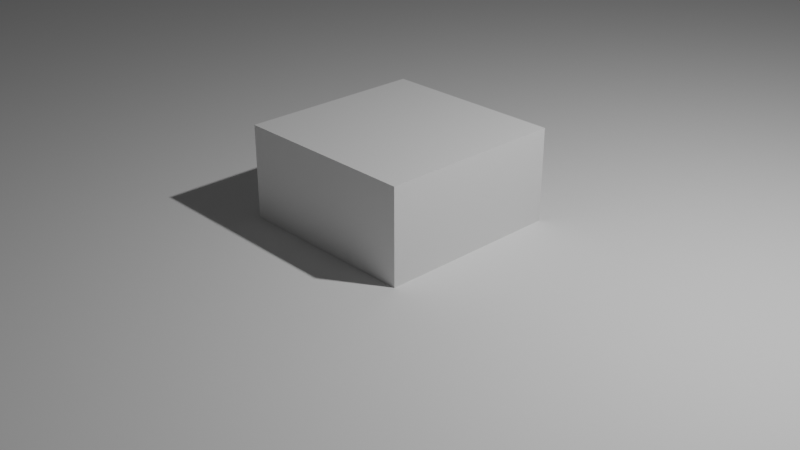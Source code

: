 # Source: moonlander_wedge.blend  (saved by Blender 2.90.8; exported with 4.5.12 LTS)
import bpy
from mathutils import Matrix  # noqa: F401  (used for matrix-valued properties, if any)

bpy.ops.wm.read_factory_settings(use_empty=True)
scene = bpy.context.scene
scene.name = 'Scene'

# ---- collections
col_collection = bpy.data.collections.new('Collection'); scene.collection.children.link(col_collection)

# ---- materials (node trees are filled in below, after node groups)
mat_material = bpy.data.materials.new('Material')
mat_material.alpha_threshold = 0.0
mat_material.use_transparent_shadow = False
mat_material.line_color = (0.0, 0.0, 0.0, 1.0)

# ---- material node trees
mat_material.use_nodes = True; mat_material.node_tree.nodes.clear()
_N = mat_material.node_tree.nodes; _L = mat_material.node_tree.links
n0 = _N.new('ShaderNodeOutputMaterial'); n0.name = 'Material Output'; n0.location = (300, 300)
n1 = _N.new('ShaderNodeBsdfPrincipled'); n1.name = 'Principled BSDF'; n1.location = (10, 300)
n1.distribution = 'GGX'
n1.subsurface_method = 'BURLEY'
n1.inputs[2].default_value = 0.4
n1.inputs[3].default_value = 1.45
n1.inputs[27].default_value = (0.0, 0.0, 0.0, 1.0)
n1.inputs[28].default_value = 1.0
_L.new(n1.outputs[0], n0.inputs[0])
n0.is_active_output = True

# ---- world
world_world = bpy.data.worlds.new('World'); scene.world = world_world
world_world.use_nodes = True; world_world.node_tree.nodes.clear()
_N = world_world.node_tree.nodes; _L = world_world.node_tree.links
n0 = _N.new('ShaderNodeOutputWorld'); n0.name = 'World Output'; n0.location = (300, 300)
n1 = _N.new('ShaderNodeBackground'); n1.name = 'Background'; n1.location = (10, 300)
n1.inputs[0].default_value = (0.05088, 0.05088, 0.05088, 1.0)
_L.new(n1.outputs[0], n0.inputs[0])
n0.is_active_output = True
world_world.color = (0.05088, 0.05088, 0.05088)
world_world.use_sun_shadow = False
world_world.sun_shadow_jitter_overblur = 0.0

# ---- cameras
cam_camera = bpy.data.cameras.new('Camera')
cam_camera.clip_end = 100.0
cam_camera.ortho_scale = 7.314

# ---- lights
light_light = bpy.data.lights.new('Light', 'POINT')
light_light.transmission_factor = 0.0
light_light.energy = 1000.0
light_light.shadow_soft_size = 0.1
light_light.shadow_maximum_resolution = 0.006
light_light.use_absolute_resolution = True

# ---- meshes
me_cube = bpy.data.meshes.new('Cube')
me_cube.from_pydata([(1.0, 1.0, 1.0), (1.0, 1.0, -1.0), (1.0, -1.0, 1.0), (1.0, -1.0, -1.0), (-1.0, 1.0, 1.0), (-1.0, 1.0, -1.0), (-1.0, -1.0, 1.0), (-1.0, -1.0, -1.0)], [], [(0, 4, 6, 2), (3, 2, 6, 7), (7, 6, 4, 5), (5, 1, 3, 7), (1, 0, 2, 3), (5, 4, 0, 1)])
_uv = me_cube.uv_layers.new(name='UVMap')
_uv.uv.foreach_set('vector', [0.625, 0.5, 0.875, 0.5, 0.875, 0.75, 0.625, 0.75, 0.375, 0.75, 0.625, 0.75, 0.625, 1.0, 0.375, 1.0, 0.375, 0.0, 0.625, 0.0, 0.625, 0.25, 0.375, 0.25, 0.125, 0.5, 0.375, 0.5, 0.375, 0.75, 0.125, 0.75, 0.375, 0.5, 0.625, 0.5, 0.625, 0.75, 0.375, 0.75, 0.375, 0.25, 0.625, 0.25, 0.625, 0.5, 0.375, 0.5])
me_cube.materials.append(mat_material)
me_cube.use_remesh_preserve_volume = False
me_cube.use_remesh_preserve_attributes = False
me_cube.use_mirror_vertex_groups = False
me_cube.update()
me_moonlander_bracket_left_high = bpy.data.meshes.new('Moonlander-Bracket-Left-High')
me_moonlander_bracket_left_high.from_pydata([(-49.1, -17.5, 17.31), (-52.27, -17.5, 57.07), (-58.95, -17.5, 19.05), (-43.04, 17.5, 51.79), (49.39, 17.5, 0.0), (-49.1, 17.5, 17.31), (49.39, -17.5, 0.0), (-52.01, -12.5, 0.7686), (-49.1, -12.5, 17.31), (43.92, -12.5, 0.9619), (-47.64, -12.5, 1.907e-06), (-6.358, 10.47, 31.23), (-21.39, 8.581, 39.65), (-6.558, 10.22, 31.35), (-6.749, 9.5, 31.45), (-6.728, 9.754, 31.44), (-6.098, -10.56, 31.09), (-6.558, 8.778, 31.35), (-6.245, 8.419, 31.17), (-5.394, 8.225, 30.69), (-5.181, 8.299, 30.57), (-4.813, 8.581, 30.37), (-4.481, 9.5, 30.18), (-6.245, 10.58, 31.17), (-21.08, 9.246, 39.48), (-5.615, 10.8, 30.82), (-21.08, 9.754, 39.48), (-21.25, 10.22, 39.58), (-21.56, 10.58, 39.75), (-4.985, 10.58, 30.46), (-22.63, 8.299, 40.35), (-22.99, 8.581, 40.55), (-43.38, 12.5, 49.87), (-49.1, 12.5, 17.31), (43.92, 12.5, 0.9619), (-43.38, -12.5, 49.87), (-24.2, -9.647, 39.13), (-24.14, -9.891, 39.09), (-23.31, -8.118, 38.63), (-23.52, -8.192, 38.75), (-24.22, -9.393, 39.14), (-24.2, -9.139, 39.13), (-23.72, -8.312, 38.86), (-23.89, -8.474, 38.95), (-24.14, -8.896, 39.09), (-24.03, -8.671, 39.03), (-23.09, -8.093, 38.5), (-24.14, 9.997, 39.09), (-24.2, 9.754, 39.13), (-24.22, 9.5, 39.14), (-22.87, -8.118, 38.38), (-23.31, 8.225, 38.63), (-23.09, 8.2, 38.5), (-23.52, 8.299, 38.75), (-24.2, 9.246, 39.13), (-23.72, 8.419, 38.86), (-23.89, 8.581, 38.95), (-24.14, 9.003, 39.09), (-24.03, 8.778, 39.03), (-21.98, 9.246, 37.88), (-21.95, 9.5, 37.87), (-7.571, 9.958, 29.81), (-7.621, 9.767, 29.84), (-21.95, -9.393, 37.87), (-21.98, -9.139, 37.88), (-7.625, -9.647, 29.84), (-22.04, -8.896, 37.92), (-7.646, -9.393, 29.85), (-22.15, -8.671, 37.97), (-7.625, -9.139, 29.84), (-22.29, -8.474, 38.05), (-7.56, -8.896, 29.8), (-22.46, -8.312, 38.15), (-7.455, -8.671, 29.74), (-22.65, -8.192, 38.26), (-7.314, -8.474, 29.67), (-22.87, 8.225, 38.38), (-22.65, 8.299, 38.26), (-7.142, -8.312, 29.57), (-6.946, -8.192, 29.46), (-22.46, 8.419, 38.15), (-22.29, 8.581, 38.05), (-6.734, -8.118, 29.34), (-6.512, -8.093, 29.22), (-22.15, 8.778, 37.97), (-22.04, 9.003, 37.92), (-7.646, 9.5, 29.85), (-6.291, -8.118, 29.09), (-6.078, -8.192, 28.97), (-7.625, 9.246, 29.84), (-7.56, 9.003, 29.8), (-5.882, -8.312, 28.86), (-5.71, -8.474, 28.77), (-7.455, 8.778, 29.74), (-7.314, 8.581, 29.67), (-7.142, 8.419, 29.57), (-5.569, -8.671, 28.69), (-6.946, 8.299, 29.46), (-5.465, -8.896, 28.63), (-6.734, 8.225, 29.34), (-5.4, -9.139, 28.59), (-6.512, 8.2, 29.22), (-5.378, -9.393, 28.58), (-6.291, 8.225, 29.09), (-6.078, 8.299, 28.97), (-5.882, 8.419, 28.86), (-5.71, 8.581, 28.77), (-5.569, 8.778, 28.69), (-5.465, 9.003, 28.63), (-5.4, 9.246, 28.59), (-5.378, 9.5, 28.58), (-7.56, -9.891, 29.8), (-21.98, -9.647, 37.88), (-7.455, -10.12, 29.74), (-22.04, -9.891, 37.92), (-7.314, -10.31, 29.67), (-22.15, -10.12, 37.97), (-7.142, -10.47, 29.57), (-22.29, -10.31, 38.05), (-6.946, -10.59, 29.46), (-22.46, -10.47, 38.15), (-6.734, -10.67, 29.34), (-22.65, -10.59, 38.26), (-6.512, -10.69, 29.22), (-22.87, -10.67, 38.38), (-23.09, -10.69, 38.5), (-21.98, 9.754, 37.88), (-7.455, 10.22, 29.74), (-22.04, 9.997, 37.92), (-7.314, 10.42, 29.67), (-22.15, 10.22, 37.97), (-7.142, 10.58, 29.57), (-22.29, 10.42, 38.05), (-6.946, 10.7, 29.46), (-22.46, 10.58, 38.15), (-6.734, 10.78, 29.34), (-22.65, 10.7, 38.26), (-6.512, 10.8, 29.22), (-22.87, 10.78, 38.38), (-23.09, 10.8, 38.5), (-24.03, -10.12, 39.03), (-24.03, 10.22, 39.03), (-23.89, 10.42, 38.95), (-23.89, -10.31, 38.95), (-23.72, -10.47, 38.86), (-23.72, 10.58, 38.86), (-23.52, 10.7, 38.75), (-23.52, -10.59, 38.75), (-23.31, -10.67, 38.63), (-23.31, 10.78, 38.63), (-6.291, -10.67, 29.09), (-6.291, 10.78, 29.09), (-6.078, 10.7, 28.97), (-6.078, -10.59, 28.97), (-5.882, -10.47, 28.86), (-5.882, 10.58, 28.86), (-5.71, -10.31, 28.77), (-5.569, -10.12, 28.69), (-5.71, 10.42, 28.77), (-5.569, 10.22, 28.69), (-5.465, -9.891, 28.63), (-5.4, -9.647, 28.59), (-5.465, 9.997, 28.63), (-5.4, 9.754, 28.59), (-58.95, -12.5, 19.05), (-52.27, 17.5, 57.07), (-58.95, 12.5, 19.05), (-53.23, 12.5, 51.6), (-53.23, -12.5, 51.6), (-52.01, 17.5, 0.7686), (-61.86, 17.5, 2.5), (-47.64, 12.5, 1.907e-06), (-52.01, 12.5, 0.7686), (-52.01, -17.5, 0.7686), (-47.64, -17.5, 1.907e-06), (-47.64, 17.5, 1.907e-06), (-61.86, -17.5, 2.5), (-61.86, -12.5, 2.5), (-14.63, 17.5, 11.25), (-10.69, 17.5, 33.66), (-10.69, 62.5, 33.66), (-1.447, 62.5, 28.49), (-2.044, 150.5, 25.09), (-1.447, 17.5, 28.49), (-4.781, 17.5, 9.523), (-6.455, 17.5, -9.537e-07), (-16.61, 17.5, 0.03775), (-14.2, 87.37, 13.72), (-4.348, 87.37, 11.98), (-16.17, 53.31, 2.5), (-6.32, 53.31, 0.7686), (-6.455, 42.39, -9.537e-07), (-43.04, 42.5, 51.79), (-58.52, 52.5, 21.51), (-52.27, 32.5, 57.07), (-48.67, 52.5, 19.78), (-43.65, 42.5, 48.35), (-43.65, 17.5, 48.35), (-58.95, 17.5, 19.05), (-62.3, 17.5, -1.907e-06), (-62.3, 52.5, -1.907e-06), (-61.03, 17.5, 0.0), (-52.14, 17.5, 0.0), (-52.14, 52.5, 0.0), (-51.79, 12.5, -9.313e-07), (-51.79, 42.5, -9.313e-07), (49.39, 42.5, -9.313e-07), (49.39, -30.0, -9.313e-07), (-51.79, -30.0, -9.313e-07), (-51.79, -12.5, -9.313e-07), (45.63, -12.5, -9.313e-07), (45.63, 12.5, -9.313e-07), (44.93, 42.5, 2.5), (49.39, 52.5, -9.313e-07), (44.93, 52.5, 2.5), (-61.86, 42.5, 2.5), (-62.3, 42.5, -9.313e-07), (41.17, -12.5, 2.5), (-61.86, -30.0, 2.5), (41.17, 12.5, 2.5), (44.93, -30.0, 2.5), (-43.04, -12.5, 51.79), (-43.04, 12.5, 51.79), (-53.23, 12.5, 51.8), (-53.23, -12.5, 51.8), (-40.58, 52.5, 2.5), (-50.61, 52.5, 2.5), (-50.61, 42.5, 2.5), (-40.58, 42.5, 2.5), (-40.58, 52.5, -9.313e-07), (-40.58, 42.5, -9.313e-07), (-15.58, 52.5, -9.313e-07), (-50.61, 52.5, -9.313e-07), (-50.61, 42.5, -9.313e-07), (-62.3, -29.9, -9.313e-07), (-61.86, 52.5, 2.5), (-61.84, 12.5, 2.5), (-25.61, -10.12, 36.22), (-25.47, -10.31, 36.14), (-31.64, -17.5, 39.6), (-31.64, 17.5, 39.6), (-24.89, -8.118, 35.81), (-25.1, -8.192, 35.93), (-25.3, -8.312, 36.04), (-25.71, -9.891, 36.27), (-25.78, -9.647, 36.31), (-25.47, -8.474, 36.14), (-25.61, -8.671, 36.22), (-25.8, -9.393, 36.32), (-25.71, -8.896, 36.27), (-25.78, -9.139, 36.31), (-1.111, 17.5, 22.49), (-7.288, 10.42, 25.95), (-7.46, 10.58, 26.05), (-7.656, 10.7, 26.16), (-25.41, 10.47, 36.11), (-25.47, 10.42, 36.14), (-25.3, 10.58, 36.04), (-7.869, 10.78, 26.28), (-8.09, 10.8, 26.4), (-25.23, 10.62, 36.0), (-25.1, 10.7, 35.93), (-8.311, 10.78, 26.52), (-25.03, 10.72, 35.89), (-24.89, 10.78, 35.81), (-8.524, 10.7, 26.64), (-8.72, 10.58, 26.75), (-24.82, 10.78, 35.77), (-24.44, 10.78, 35.56), (-24.6, 10.79, 35.65), (-24.67, 10.8, 35.69), (-8.892, 10.42, 26.85), (-9.033, 10.22, 26.93), (-24.23, 10.7, 35.44), (-24.38, 10.75, 35.52), (-24.04, 10.58, 35.33), (-24.17, 10.66, 35.41), (-23.86, 10.42, 35.24), (-23.98, 10.53, 35.3), (-9.138, 9.997, 26.99), (-9.202, 9.754, 27.02), (-9.224, 9.5, 27.04), (-23.62, 9.003, 35.1), (-23.55, 9.246, 35.06), (-23.53, 9.5, 35.05), (-23.72, 10.22, 35.16), (-23.55, 9.754, 35.06), (-23.62, 9.997, 35.1), (-7.147, 10.22, 25.87), (-1.111, -17.5, 22.49), (-7.288, -10.31, 25.95), (-7.147, -10.12, 25.87), (-7.042, -9.891, 25.81), (-7.042, 9.997, 25.81), (-6.978, 9.754, 25.78), (-6.978, -9.647, 25.78), (-6.956, -9.393, 25.76), (-6.956, 9.5, 25.76), (-6.978, -9.139, 25.78), (-7.042, -8.896, 25.81), (-6.978, 9.246, 25.78), (-7.042, 9.003, 25.81), (-7.147, -8.671, 25.87), (-7.147, 8.778, 25.87), (-7.288, -8.474, 25.95), (-7.288, 8.581, 25.95), (-7.46, -8.312, 26.05), (-7.46, 8.419, 26.05), (-7.656, -8.192, 26.16), (-7.656, 8.299, 26.16), (-7.869, -8.118, 26.28), (-8.09, -8.093, 26.4), (-8.311, 8.225, 26.52), (-7.869, 8.225, 26.28), (-8.09, 8.2, 26.4), (-7.46, -10.47, 26.05), (-25.3, -10.47, 36.04), (-25.1, -10.59, 35.93), (-7.656, -10.59, 26.16), (-7.869, -10.67, 26.28), (-24.89, -10.67, 35.81), (-24.67, -10.69, 35.69), (-8.09, -10.69, 26.4), (-24.44, -10.67, 35.56), (-24.23, -10.59, 35.44), (-8.311, -10.67, 26.52), (-8.524, -10.59, 26.64), (-24.04, -10.47, 35.33), (-8.72, -10.47, 26.75), (-23.86, -10.31, 35.24), (-8.892, -10.31, 26.85), (-23.72, -10.12, 35.16), (-9.033, -10.12, 26.93), (-23.62, -9.891, 35.1), (-9.138, -9.891, 26.99), (-23.55, -9.647, 35.06), (-9.202, -9.647, 27.02), (-23.53, -9.393, 35.05), (-9.224, -9.393, 27.04), (-23.55, -9.139, 35.06), (-9.202, -9.139, 27.02), (-23.62, -8.896, 35.1), (-9.138, -8.896, 26.99), (-23.72, -8.671, 35.16), (-9.033, -8.671, 26.93), (-23.86, -8.474, 35.24), (-8.892, -8.474, 26.85), (-24.04, -8.312, 35.33), (-24.23, -8.192, 35.44), (-24.67, 8.2, 35.69), (-8.72, -8.312, 26.75), (-24.44, 8.225, 35.56), (-24.23, 8.299, 35.44), (-8.524, -8.192, 26.64), (-8.311, -8.118, 26.52), (-24.04, 8.419, 35.33), (-23.86, 8.581, 35.24), (-8.524, 8.299, 26.64), (-23.72, 8.778, 35.16), (-9.202, 9.246, 27.02), (-8.72, 8.419, 26.75), (-9.138, 9.003, 26.99), (-9.033, 8.778, 26.93), (-8.892, 8.581, 26.85), (-24.67, -8.093, 35.69), (-25.56, 10.29, 36.19), (-25.61, 10.22, 36.22), (-25.68, 10.07, 36.26), (-25.71, 9.997, 36.27), (-24.44, -8.118, 35.56), (-24.89, 8.225, 35.81), (-25.76, 9.831, 36.3), (-25.1, 8.299, 35.93), (-25.3, 8.419, 36.04), (-25.78, 9.754, 36.31), (-25.79, 9.581, 36.32), (-25.47, 8.581, 36.14), (-25.51, 8.644, 36.16), (-25.8, 9.5, 36.32), (-25.78, 9.327, 36.31), (-25.61, 8.778, 36.22), (-25.71, 9.003, 36.27), (-25.64, 8.849, 36.23), (-25.78, 9.246, 36.31), (-25.73, 9.08, 36.29), (-22.85, -10.47, 40.4), (-23.02, -10.31, 40.5), (-29.2, -17.5, 43.96), (1.333, -17.5, 26.85), (-4.844, -10.31, 30.31), (-5.016, -10.47, 30.41), (-5.212, -10.59, 30.52), (-22.66, -10.59, 40.29), (-22.44, -10.67, 40.17), (-5.425, -10.67, 30.64), (-5.646, -10.69, 30.76), (-22.22, -10.69, 40.05), (-5.867, -10.67, 30.89), (-6.08, -10.59, 31.01), (-22.0, -10.67, 39.92), (-21.79, -10.59, 39.81), (-6.276, -10.47, 31.12), (-21.59, -10.47, 39.7), (-6.448, -10.31, 31.21), (-21.42, -10.31, 39.6), (-6.589, -10.12, 31.29), (-21.28, -10.12, 39.52), (-6.694, -9.891, 31.35), (-21.17, -9.891, 39.46), (-6.758, -9.647, 31.39), (-21.11, -9.647, 39.43), (-6.78, -9.393, 31.4), (-21.09, -9.393, 39.41), (-6.758, -9.139, 31.39), (-21.11, -9.139, 39.43), (-6.694, -8.896, 31.35), (-21.17, -8.896, 39.46), (-6.589, -8.671, 31.29), (-21.28, -8.671, 39.52), (-6.448, -8.474, 31.21), (-21.42, -8.474, 39.6), (-6.276, -8.312, 31.12), (-21.79, -8.192, 39.81), (-21.59, -8.312, 39.7), (-6.08, -8.192, 31.01), (-22.18, 8.205, 40.03), (-22.0, 8.225, 39.92), (-5.867, -8.118, 30.89), (-5.646, -8.093, 30.76), (-5.867, 8.225, 30.89), (-6.08, 8.299, 31.01), (-6.448, 8.581, 31.21), (-21.79, 8.299, 39.81), (-21.56, 8.448, 39.68), (-6.694, 9.003, 31.35), (-6.758, 9.246, 31.39), (-21.17, 9.003, 39.46), (-21.28, 8.778, 39.52), (1.333, 17.5, 26.85), (-4.844, 10.42, 30.31), (-4.703, 10.22, 30.23), (-4.598, 9.997, 30.17), (-4.703, -10.12, 30.23), (-4.598, -9.891, 30.17), (-4.534, 9.754, 30.14), (-4.534, -9.647, 30.14), (-4.512, -9.393, 30.13), (-4.534, 9.246, 30.14), (-4.534, -9.139, 30.14), (-4.598, -8.896, 30.17), (-4.598, 9.003, 30.17), (-4.703, 8.778, 30.23), (-4.703, -8.671, 30.23), (-4.844, -8.474, 30.31), (-5.016, 8.419, 30.41), (-5.016, -8.312, 30.41), (-5.212, -8.192, 30.52), (-5.425, -8.118, 30.64), (-5.646, 8.2, 30.76), (-29.2, 17.5, 43.96), (-22.88, 10.55, 40.42), (-22.69, 10.68, 40.31), (-5.212, 10.7, 30.52), (-5.425, 10.78, 30.64), (-22.48, 10.76, 40.19), (-22.26, 10.8, 40.07), (-5.867, 10.78, 30.89), (-6.08, 10.7, 31.01), (-22.0, 10.78, 39.92), (-6.448, 10.42, 31.21), (-21.83, 10.71, 39.83), (-6.694, 9.997, 31.35), (-21.42, 10.42, 39.6), (-21.09, 9.5, 39.41), (-21.17, 9.997, 39.46), (-23.05, 10.38, 40.51), (-22.44, -8.118, 40.17), (-22.22, -8.093, 40.05), (-22.0, -8.118, 39.92), (-23.18, 10.18, 40.59), (-22.44, 8.225, 40.17), (-23.28, 9.953, 40.64), (-22.82, 8.397, 40.38), (-23.14, 8.742, 40.56), (-23.33, 9.754, 40.67), (-23.33, 9.246, 40.67), (-23.35, 9.454, 40.68), (-23.25, 8.962, 40.63), (-22.66, -8.192, 40.29), (-23.16, -10.12, 40.58), (-23.27, -9.891, 40.64), (-22.85, -8.312, 40.4), (-23.02, -8.474, 40.5), (-23.33, -9.647, 40.67), (-23.36, -9.393, 40.68), (-23.16, -8.671, 40.58), (-23.27, -8.896, 40.64), (-23.33, -9.139, 40.67), (-22.21, 10.29, 37.97), (-22.1, 10.08, 37.9), (-22.02, 9.842, 37.86), (-21.98, 9.592, 37.84), (-21.99, 9.338, 37.84), (-22.04, 9.091, 37.87), (-22.13, 8.859, 37.92), (-22.25, 8.652, 37.99), (-22.41, 8.478, 38.08), (-22.6, 8.342, 38.19), (-22.81, 8.252, 38.3), (-23.03, 8.209, 38.43), (-23.25, 8.216, 38.55), (-23.46, 8.272, 38.67), (-23.67, 8.376, 38.78), (-23.85, 8.522, 38.88), (-61.86, -29.9, 2.5), (-58.52, -30.0, 21.51), (-58.52, -17.5, 21.51), (-48.67, -17.5, 19.78), (-51.71, -17.5, 2.5), (-48.67, -30.0, 19.78), (-51.4, -30.0, 2.5), (-43.04, -17.5, 51.79), (-52.25, -17.5, 57.15), (-13.12, 55.56, 19.82), (-11.2, 150.5, 30.76), (-14.63, 150.5, 11.25), (-14.63, 52.5, 11.25), (-14.19, 52.5, 13.72), (-4.777, 150.5, 9.522), (-4.344, 52.5, 11.98), (-4.777, 52.5, 9.522), (-3.271, 56.2, 18.09), (-14.1, 52.5, 13.7), (-9.474, 56.2, 19.18), (-13.04, 53.33, 14.93), (-6.451, 52.5, 1.907e-06), (-16.6, 52.5, 1.907e-06), (-16.61, 150.5, -9.537e-07), (-14.63, 165.5, 11.25), (-16.61, 165.5, 0.0), (27.76, 150.5, 3.802), (28.63, 150.5, 8.726), (-11.72, 165.5, 27.81), (27.58, 165.5, 6.371), (27.15, 165.5, 3.909), (26.46, 165.5, 0.0), (-6.012, 52.5, 2.5), (-6.012, 150.5, 2.5), (-6.451, 150.5, 3.338e-06), (27.53, 150.5, 2.5), (27.03, 150.5, 3.338e-06), (27.53, 52.5, 2.5), (27.03, 52.5, 3.338e-06)], [], [(0, 521, 1), (0, 1, 2), (3, 4, 5), (6, 521, 0), (7, 8, 9), (9, 210, 10), (9, 10, 7), (469, 11, 437), (12, 433, 435), (469, 437, 12), (13, 469, 12), (12, 435, 14), (12, 14, 15), (471, 13, 12), (12, 15, 471), (413, 418, 416), (416, 16, 401), (416, 401, 403), (411, 413, 416), (409, 411, 416), (416, 403, 405), (407, 409, 416), (416, 405, 407), (434, 435, 433), (434, 433, 432), (17, 434, 432), (426, 425, 478), (17, 432, 426), (431, 17, 426), (426, 478, 422), (426, 422, 423), (18, 431, 426), (430, 18, 426), (426, 423, 420), (420, 418, 413), (420, 413, 415), (430, 426, 420), (429, 430, 420), (420, 415, 417), (420, 417, 419), (458, 429, 420), (19, 458, 420), (420, 421, 424), (20, 19, 420), (454, 20, 420), (420, 424, 427), (420, 427, 428), (21, 454, 420), (21, 420, 428), (21, 428, 457), (451, 21, 457), (451, 457, 456), (450, 451, 456), (450, 456, 455), (447, 450, 455), (447, 455, 453), (22, 447, 453), (22, 453, 452), (22, 452, 449), (22, 449, 448), (22, 448, 446), (437, 11, 23), (436, 437, 23), (436, 23, 467), (24, 436, 467), (24, 467, 466), (473, 24, 466), (473, 466, 25), (26, 473, 25), (474, 26, 25), (27, 474, 25), (472, 27, 25), (28, 472, 25), (470, 28, 25), (468, 470, 25), (465, 468, 25), (398, 16, 416), (398, 416, 414), (397, 398, 414), (397, 414, 412), (395, 397, 412), (395, 412, 410), (395, 410, 408), (395, 408, 406), (395, 406, 404), (395, 404, 402), (395, 402, 400), (395, 400, 399), (395, 399, 396), (3, 460, 461), (392, 385, 521), (393, 392, 521), (3, 461, 464), (3, 464, 465), (396, 393, 521), (395, 396, 521), (4, 3, 465), (4, 465, 25), (395, 521, 6), (394, 395, 6), (4, 25, 463), (4, 463, 462), (391, 394, 6), (390, 391, 6), (6, 4, 462), (6, 462, 29), (389, 390, 6), (442, 389, 6), (6, 29, 439), (6, 439, 440), (443, 442, 6), (445, 443, 6), (6, 440, 441), (6, 441, 444), (446, 445, 6), (6, 444, 22), (446, 6, 22), (475, 460, 3), (3, 476, 477), (477, 478, 425), (477, 425, 480), (479, 475, 3), (481, 479, 3), (477, 480, 30), (477, 30, 482), (484, 481, 3), (486, 484, 3), (3, 477, 482), (3, 482, 31), (485, 486, 3), (487, 485, 3), (3, 31, 483), (3, 483, 487), (488, 476, 3), (521, 385, 386), (521, 386, 489), (488, 3, 521), (491, 488, 521), (521, 489, 490), (521, 490, 493), (492, 491, 521), (495, 492, 521), (521, 493, 494), (521, 494, 497), (496, 495, 521), (521, 497, 496), (32, 33, 34), (35, 9, 8), (36, 37, 35), (35, 32, 38), (35, 38, 39), (40, 36, 35), (41, 40, 35), (35, 39, 42), (35, 42, 43), (44, 41, 35), (35, 43, 45), (35, 45, 44), (46, 38, 32), (32, 47, 48), (32, 48, 49), (50, 46, 32), (51, 52, 50), (53, 51, 50), (50, 32, 49), (50, 49, 54), (55, 53, 50), (56, 55, 50), (50, 54, 57), (58, 56, 50), (57, 58, 50), (59, 60, 61), (59, 61, 62), (63, 64, 65), (63, 65, 111), (65, 64, 66), (67, 65, 66), (67, 66, 68), (69, 67, 68), (69, 68, 70), (71, 69, 70), (71, 70, 72), (73, 71, 72), (74, 50, 52), (73, 72, 74), (75, 73, 74), (74, 52, 76), (74, 76, 77), (78, 75, 74), (79, 78, 74), (74, 77, 80), (74, 80, 81), (82, 79, 74), (83, 82, 74), (74, 81, 84), (85, 59, 62), (74, 84, 85), (83, 74, 85), (85, 62, 86), (87, 83, 85), (88, 87, 85), (85, 86, 89), (85, 89, 90), (91, 88, 85), (92, 91, 85), (85, 90, 93), (85, 93, 94), (92, 85, 94), (92, 94, 95), (96, 92, 95), (96, 95, 97), (98, 96, 97), (98, 97, 99), (100, 98, 99), (100, 99, 101), (102, 100, 101), (102, 101, 103), (102, 103, 104), (102, 104, 105), (102, 105, 106), (102, 106, 107), (102, 107, 108), (102, 108, 109), (102, 109, 110), (112, 63, 111), (112, 111, 113), (114, 112, 113), (114, 113, 115), (116, 114, 115), (116, 115, 117), (118, 116, 117), (118, 117, 119), (120, 118, 119), (120, 119, 121), (122, 120, 121), (122, 121, 123), (124, 122, 123), (125, 124, 123), (61, 60, 126), (127, 61, 126), (127, 126, 128), (129, 127, 128), (129, 128, 130), (131, 129, 130), (131, 130, 132), (133, 131, 132), (133, 132, 134), (135, 133, 134), (135, 134, 136), (137, 135, 136), (137, 136, 138), (137, 138, 139), (35, 37, 140), (141, 47, 32), (142, 141, 32), (35, 140, 143), (35, 143, 144), (145, 142, 32), (146, 145, 32), (35, 144, 147), (35, 147, 148), (149, 146, 32), (139, 149, 32), (35, 148, 125), (35, 125, 123), (139, 32, 34), (137, 139, 34), (9, 35, 123), (9, 123, 150), (151, 137, 34), (152, 151, 34), (9, 150, 153), (9, 153, 154), (152, 34, 9), (155, 152, 9), (9, 154, 156), (9, 156, 157), (158, 155, 9), (159, 158, 9), (9, 157, 160), (9, 160, 161), (162, 159, 9), (163, 162, 9), (9, 161, 102), (110, 163, 9), (110, 9, 102), (477, 46, 50), (477, 50, 478), (74, 422, 478), (74, 478, 50), (423, 422, 74), (423, 74, 72), (420, 423, 72), (420, 72, 70), (418, 420, 70), (418, 70, 68), (416, 418, 68), (416, 68, 66), (414, 416, 66), (414, 66, 64), (412, 414, 64), (412, 64, 63), (410, 412, 63), (410, 63, 112), (408, 410, 112), (408, 112, 114), (406, 408, 114), (406, 114, 116), (404, 406, 116), (404, 116, 118), (402, 404, 118), (402, 118, 120), (122, 400, 402), (122, 402, 120), (124, 399, 400), (124, 400, 122), (399, 124, 125), (399, 125, 396), (396, 125, 148), (396, 148, 393), (393, 148, 147), (393, 147, 392), (144, 385, 392), (144, 392, 147), (143, 386, 385), (143, 385, 144), (140, 489, 386), (140, 386, 143), (37, 490, 489), (37, 489, 140), (36, 493, 490), (36, 490, 37), (40, 494, 493), (40, 493, 36), (41, 497, 494), (41, 494, 40), (44, 496, 497), (44, 497, 41), (45, 495, 496), (45, 496, 44), (43, 492, 495), (43, 495, 45), (42, 491, 492), (42, 492, 43), (39, 488, 491), (39, 491, 42), (488, 39, 38), (488, 38, 476), (476, 38, 46), (476, 46, 477), (465, 139, 138), (465, 138, 468), (136, 470, 468), (136, 468, 138), (28, 470, 136), (28, 136, 134), (472, 28, 134), (472, 134, 132), (27, 472, 132), (27, 132, 130), (474, 27, 130), (474, 130, 128), (26, 474, 128), (26, 128, 126), (473, 26, 126), (473, 126, 60), (59, 24, 473), (59, 473, 60), (59, 85, 436), (59, 436, 24), (437, 436, 85), (437, 85, 84), (12, 437, 84), (12, 84, 81), (433, 12, 81), (433, 81, 80), (432, 433, 80), (432, 80, 77), (432, 77, 76), (432, 76, 426), (426, 76, 52), (426, 52, 425), (425, 52, 51), (425, 51, 480), (480, 51, 53), (480, 53, 30), (55, 482, 30), (55, 30, 53), (56, 31, 482), (56, 482, 55), (58, 483, 31), (58, 31, 56), (57, 487, 483), (57, 483, 58), (54, 485, 487), (54, 487, 57), (49, 486, 485), (49, 485, 54), (48, 484, 486), (48, 486, 49), (47, 481, 484), (47, 484, 48), (141, 479, 481), (141, 481, 47), (479, 141, 142), (479, 142, 475), (475, 142, 145), (475, 145, 460), (460, 145, 146), (460, 146, 461), (461, 146, 149), (461, 149, 464), (464, 149, 139), (464, 139, 465), (151, 463, 25), (151, 25, 137), (152, 462, 463), (152, 463, 151), (29, 462, 152), (29, 152, 155), (29, 155, 158), (29, 158, 439), (158, 159, 440), (158, 440, 439), (159, 162, 441), (159, 441, 440), (162, 163, 444), (162, 444, 441), (444, 163, 110), (444, 110, 22), (447, 22, 110), (447, 110, 109), (450, 447, 109), (450, 109, 108), (451, 450, 108), (451, 108, 107), (21, 451, 107), (21, 107, 106), (454, 21, 106), (454, 106, 105), (20, 454, 105), (20, 105, 104), (20, 104, 103), (20, 103, 19), (19, 103, 101), (19, 101, 458), (458, 101, 99), (458, 99, 429), (429, 99, 97), (429, 97, 430), (95, 18, 430), (95, 430, 97), (94, 431, 18), (94, 18, 95), (93, 17, 431), (93, 431, 94), (90, 434, 17), (90, 17, 93), (434, 90, 89), (434, 89, 435), (86, 14, 435), (86, 435, 89), (62, 15, 14), (62, 14, 86), (471, 15, 62), (62, 61, 471), (471, 61, 127), (471, 127, 13), (13, 127, 129), (13, 129, 469), (129, 131, 23), (23, 11, 469), (23, 469, 129), (133, 467, 23), (133, 23, 131), (467, 133, 135), (467, 135, 466), (466, 135, 137), (466, 137, 25), (428, 83, 87), (428, 87, 457), (457, 87, 88), (457, 88, 456), (88, 91, 455), (88, 455, 456), (91, 92, 453), (91, 453, 455), (92, 96, 452), (92, 452, 453), (96, 98, 449), (96, 449, 452), (448, 449, 98), (448, 98, 100), (446, 448, 100), (446, 100, 102), (445, 446, 102), (445, 102, 161), (443, 445, 161), (443, 161, 160), (442, 443, 160), (442, 160, 157), (389, 442, 157), (389, 157, 156), (390, 389, 156), (390, 156, 154), (391, 390, 154), (391, 154, 153), (391, 153, 150), (391, 150, 394), (394, 150, 123), (394, 123, 395), (395, 123, 121), (395, 121, 397), (397, 121, 119), (397, 119, 398), (401, 16, 398), (398, 119, 117), (398, 117, 401), (401, 117, 115), (401, 115, 403), (403, 115, 113), (403, 113, 405), (111, 407, 405), (111, 405, 113), (409, 407, 111), (111, 65, 409), (409, 65, 67), (409, 67, 411), (411, 67, 69), (411, 69, 413), (413, 69, 71), (413, 71, 415), (73, 417, 415), (73, 415, 71), (75, 419, 417), (75, 417, 73), (78, 421, 419), (78, 419, 75), (79, 424, 421), (79, 421, 78), (424, 79, 82), (424, 82, 427), (427, 82, 83), (427, 83, 428), (164, 2, 1), (165, 198, 166), (165, 166, 167), (168, 164, 1), (165, 167, 168), (1, 165, 168), (521, 3, 165), (521, 165, 1), (35, 8, 164), (35, 164, 168), (33, 32, 167), (33, 167, 166), (198, 5, 169), (198, 169, 170), (32, 35, 168), (32, 168, 167), (171, 211, 34), (34, 33, 172), (34, 172, 171), (3, 5, 198), (3, 198, 165), (173, 7, 10), (173, 10, 174), (171, 172, 169), (171, 169, 175), (169, 172, 236), (169, 236, 170), (7, 173, 176), (7, 176, 177), (0, 2, 176), (0, 176, 173), (210, 9, 34), (210, 34, 211), (166, 198, 170), (166, 170, 236), (6, 0, 173), (6, 173, 174), (33, 166, 236), (33, 236, 172), (164, 8, 7), (164, 7, 177), (5, 4, 175), (5, 175, 169), (2, 164, 177), (2, 177, 176), (6, 174, 10), (6, 10, 210), (171, 175, 4), (6, 210, 211), (211, 171, 4), (6, 211, 4), (178, 179, 180), (178, 180, 527), (180, 181, 182), (180, 182, 524), (529, 181, 183), (529, 183, 184), (184, 183, 179), (184, 179, 178), (185, 184, 178), (185, 178, 186), (181, 180, 179), (181, 179, 183), (187, 524, 182), (187, 182, 188), (527, 180, 524), (527, 524, 187), (181, 529, 188), (181, 188, 182), (529, 527, 187), (529, 187, 188), (186, 189, 190), (190, 191, 186), (527, 529, 190), (527, 190, 189), (178, 527, 189), (178, 189, 186), (190, 529, 184), (184, 185, 191), (184, 191, 190), (186, 191, 185), (192, 195, 193), (192, 193, 194), (192, 196, 195), (195, 196, 197), (195, 197, 5), (5, 197, 3), (196, 192, 3), (196, 3, 197), (198, 165, 194), (198, 194, 193), (5, 3, 165), (5, 165, 198), (3, 192, 194), (3, 194, 165), (199, 198, 193), (193, 200, 199), (201, 202, 5), (5, 198, 199), (5, 199, 201), (203, 195, 5), (203, 5, 202), (200, 193, 195), (195, 203, 200), (203, 202, 201), (201, 199, 200), (201, 200, 203), (204, 205, 206), (207, 208, 209), (207, 209, 210), (211, 204, 206), (207, 210, 211), (206, 207, 211), (212, 206, 213), (212, 213, 214), (205, 216, 215), (217, 177, 218), (212, 215, 236), (212, 236, 219), (217, 218, 220), (212, 219, 217), (220, 212, 217), (221, 222, 223), (221, 223, 224), (207, 206, 212), (207, 212, 220), (218, 208, 207), (218, 207, 220), (236, 204, 211), (236, 211, 219), (210, 209, 177), (210, 177, 217), (219, 211, 210), (219, 210, 217), (225, 226, 227), (227, 215, 212), (212, 214, 225), (212, 225, 228), (228, 225, 227), (227, 212, 228), (230, 229, 231), (232, 229, 230), (230, 231, 213), (233, 232, 230), (230, 213, 206), (206, 205, 233), (230, 206, 233), (205, 215, 227), (205, 227, 233), (232, 233, 216), (232, 216, 200), (225, 229, 230), (225, 230, 228), (232, 226, 225), (232, 225, 229), (229, 225, 228), (229, 228, 230), (213, 231, 229), (229, 225, 214), (229, 214, 213), (216, 234, 514), (216, 514, 215), (177, 209, 221), (177, 221, 224), (200, 216, 215), (200, 215, 235), (233, 227, 215), (233, 215, 216), (208, 218, 514), (208, 514, 234), (226, 232, 200), (226, 200, 235), (209, 204, 222), (209, 222, 221), (227, 226, 235), (227, 235, 215), (236, 177, 224), (236, 224, 223), (204, 236, 223), (204, 223, 222), (209, 208, 234), (234, 216, 205), (204, 209, 234), (234, 205, 204), (237, 238, 239), (240, 241, 242), (240, 242, 243), (244, 237, 239), (245, 244, 239), (240, 243, 246), (240, 246, 247), (245, 239, 240), (248, 245, 240), (240, 247, 249), (250, 248, 240), (240, 249, 250), (251, 252, 253), (251, 253, 254), (255, 256, 240), (257, 255, 240), (251, 254, 258), (251, 258, 259), (260, 257, 240), (261, 260, 240), (240, 251, 259), (240, 259, 262), (263, 261, 240), (264, 263, 240), (240, 262, 265), (240, 265, 266), (267, 264, 240), (268, 269, 270), (270, 267, 240), (240, 266, 271), (240, 271, 272), (268, 270, 240), (273, 274, 268), (275, 276, 273), (277, 278, 275), (273, 268, 240), (240, 272, 279), (280, 281, 282), (240, 279, 280), (275, 273, 240), (275, 240, 280), (280, 282, 283), (280, 283, 284), (277, 275, 280), (285, 277, 280), (280, 284, 286), (287, 285, 280), (280, 286, 287), (288, 252, 251), (289, 290, 291), (289, 291, 292), (293, 288, 251), (294, 293, 251), (289, 292, 295), (289, 295, 296), (294, 251, 289), (297, 294, 289), (289, 296, 298), (289, 298, 299), (300, 297, 289), (301, 300, 289), (289, 299, 302), (301, 289, 302), (303, 301, 302), (303, 302, 304), (305, 303, 304), (305, 304, 306), (307, 305, 306), (307, 306, 308), (309, 307, 308), (310, 311, 312), (309, 308, 310), (313, 309, 310), (310, 312, 314), (310, 314, 313), (315, 290, 289), (239, 238, 316), (239, 316, 317), (318, 315, 289), (319, 318, 289), (239, 317, 320), (239, 320, 321), (319, 289, 239), (322, 319, 239), (239, 321, 323), (239, 323, 324), (325, 322, 239), (326, 325, 239), (239, 324, 327), (326, 239, 327), (328, 326, 327), (328, 327, 329), (330, 328, 329), (330, 329, 331), (332, 330, 331), (332, 331, 333), (334, 332, 333), (334, 333, 335), (336, 334, 335), (336, 335, 337), (338, 336, 337), (338, 337, 339), (340, 338, 339), (340, 339, 341), (342, 340, 341), (342, 341, 343), (344, 342, 343), (344, 343, 345), (346, 344, 345), (347, 348, 349), (346, 345, 347), (350, 346, 347), (347, 349, 351), (347, 351, 352), (353, 350, 347), (312, 311, 354), (354, 353, 347), (347, 352, 355), (347, 355, 356), (312, 354, 347), (357, 312, 347), (347, 356, 358), (358, 282, 281), (358, 281, 359), (357, 347, 358), (360, 357, 358), (358, 359, 361), (358, 361, 362), (363, 360, 358), (358, 362, 363), (364, 241, 240), (240, 256, 365), (366, 367, 368), (240, 365, 366), (369, 364, 240), (349, 348, 369), (370, 349, 369), (240, 366, 368), (240, 368, 371), (372, 370, 369), (373, 372, 369), (240, 371, 374), (240, 374, 375), (376, 373, 369), (377, 376, 369), (240, 375, 378), (240, 378, 379), (380, 377, 369), (381, 382, 380), (383, 384, 381), (240, 379, 383), (380, 369, 240), (240, 383, 381), (240, 381, 380), (385, 386, 387), (388, 389, 390), (388, 390, 391), (392, 385, 387), (393, 392, 387), (388, 391, 394), (388, 394, 395), (393, 387, 388), (396, 393, 388), (388, 395, 397), (388, 397, 398), (399, 396, 388), (400, 399, 388), (388, 398, 401), (400, 388, 401), (402, 400, 401), (402, 401, 403), (404, 402, 403), (404, 403, 405), (406, 404, 405), (406, 405, 407), (408, 406, 407), (408, 407, 409), (410, 408, 409), (410, 409, 411), (412, 410, 411), (412, 411, 413), (414, 412, 413), (414, 413, 415), (416, 414, 415), (416, 415, 417), (418, 416, 417), (418, 417, 419), (420, 418, 419), (420, 419, 421), (425, 422, 423), (423, 420, 421), (423, 421, 424), (426, 425, 423), (423, 424, 427), (427, 428, 429), (427, 429, 430), (426, 423, 427), (427, 430, 18), (427, 18, 431), (432, 426, 427), (433, 432, 427), (427, 431, 17), (427, 17, 434), (12, 433, 427), (427, 434, 435), (435, 14, 436), (435, 436, 437), (12, 427, 435), (435, 437, 12), (438, 439, 440), (438, 440, 441), (442, 389, 388), (443, 442, 388), (438, 441, 444), (438, 444, 22), (445, 443, 388), (446, 445, 388), (388, 438, 22), (388, 22, 447), (448, 446, 388), (449, 448, 388), (388, 447, 450), (388, 450, 451), (452, 449, 388), (452, 388, 451), (452, 451, 21), (453, 452, 21), (453, 21, 454), (455, 453, 454), (455, 454, 20), (456, 455, 20), (456, 20, 19), (429, 428, 457), (457, 456, 19), (458, 429, 457), (19, 458, 457), (29, 439, 438), (459, 475, 460), (462, 29, 438), (463, 462, 438), (459, 460, 461), (459, 461, 464), (463, 438, 459), (25, 463, 459), (459, 464, 465), (466, 25, 459), (467, 466, 459), (459, 465, 468), (23, 467, 459), (469, 23, 459), (459, 468, 470), (13, 469, 459), (471, 13, 459), (459, 470, 28), (471, 459, 28), (436, 14, 15), (15, 471, 28), (15, 28, 472), (24, 436, 15), (15, 472, 27), (15, 27, 474), (473, 24, 15), (26, 473, 15), (474, 26, 15), (459, 476, 477), (478, 422, 425), (459, 477, 478), (479, 475, 459), (478, 425, 480), (481, 479, 459), (478, 480, 30), (478, 30, 482), (484, 481, 459), (486, 484, 459), (478, 482, 31), (478, 31, 483), (486, 459, 478), (485, 486, 478), (478, 483, 487), (487, 485, 478), (488, 476, 459), (387, 386, 489), (387, 489, 490), (491, 488, 459), (492, 491, 459), (387, 490, 493), (387, 493, 494), (495, 492, 459), (496, 495, 459), (459, 387, 494), (497, 496, 459), (459, 494, 497), (251, 240, 459), (251, 459, 438), (239, 289, 388), (239, 388, 387), (289, 251, 438), (289, 438, 388), (240, 239, 387), (240, 387, 459), (477, 364, 369), (477, 369, 478), (478, 369, 348), (478, 348, 422), (422, 348, 347), (422, 347, 423), (423, 347, 345), (423, 345, 420), (345, 343, 418), (345, 418, 420), (343, 341, 416), (343, 416, 418), (341, 339, 414), (341, 414, 416), (339, 337, 412), (339, 412, 414), (337, 335, 410), (337, 410, 412), (335, 333, 408), (335, 408, 410), (333, 331, 406), (333, 406, 408), (331, 329, 404), (331, 404, 406), (329, 327, 402), (329, 402, 404), (327, 324, 400), (327, 400, 402), (324, 323, 399), (324, 399, 400), (396, 399, 323), (396, 323, 321), (393, 396, 321), (393, 321, 320), (392, 393, 320), (392, 320, 317), (385, 392, 317), (385, 317, 316), (385, 316, 238), (385, 238, 386), (386, 238, 237), (386, 237, 489), (489, 237, 244), (489, 244, 490), (490, 244, 245), (490, 245, 493), (493, 245, 248), (493, 248, 494), (494, 248, 250), (494, 250, 497), (497, 250, 249), (497, 249, 496), (496, 249, 247), (496, 247, 495), (495, 247, 246), (495, 246, 492), (492, 246, 243), (492, 243, 491), (491, 243, 242), (491, 242, 488), (488, 242, 241), (488, 241, 476), (476, 241, 364), (476, 364, 477), (269, 268, 468), (468, 465, 270), (468, 270, 269), (274, 273, 470), (470, 468, 268), (470, 268, 274), (276, 275, 28), (28, 470, 273), (28, 273, 276), (278, 277, 472), (472, 28, 275), (472, 275, 278), (498, 27, 472), (472, 277, 285), (285, 27, 498), (498, 472, 285), (499, 474, 27), (27, 285, 287), (287, 474, 499), (499, 27, 287), (500, 26, 474), (474, 287, 286), (286, 26, 500), (500, 474, 286), (501, 473, 26), (26, 286, 284), (284, 473, 501), (501, 26, 284), (502, 24, 473), (473, 284, 283), (283, 24, 502), (502, 473, 283), (503, 436, 24), (24, 283, 282), (282, 436, 503), (503, 24, 282), (504, 437, 436), (436, 282, 358), (358, 437, 504), (504, 436, 358), (505, 12, 437), (437, 358, 356), (356, 12, 505), (505, 437, 356), (506, 433, 12), (12, 356, 355), (355, 433, 506), (506, 12, 355), (507, 432, 433), (433, 355, 352), (352, 432, 507), (507, 433, 352), (508, 426, 432), (432, 352, 351), (351, 426, 508), (508, 432, 351), (509, 425, 426), (426, 351, 349), (349, 425, 509), (509, 426, 349), (510, 480, 425), (425, 349, 370), (370, 480, 510), (510, 425, 370), (511, 30, 480), (480, 370, 372), (372, 30, 511), (511, 480, 372), (512, 482, 30), (30, 372, 373), (373, 482, 512), (512, 30, 373), (513, 31, 482), (482, 373, 376), (376, 31, 513), (513, 482, 376), (377, 380, 483), (483, 31, 376), (483, 376, 377), (382, 381, 487), (487, 483, 380), (487, 380, 382), (384, 383, 485), (485, 487, 381), (485, 381, 384), (379, 378, 486), (486, 485, 383), (486, 383, 379), (375, 374, 484), (484, 486, 378), (484, 378, 375), (371, 368, 481), (481, 484, 374), (481, 374, 371), (367, 366, 479), (479, 481, 368), (479, 368, 367), (365, 256, 475), (475, 479, 366), (475, 366, 365), (255, 257, 460), (460, 475, 256), (460, 256, 255), (260, 261, 461), (461, 460, 257), (461, 257, 260), (263, 264, 464), (464, 461, 261), (464, 261, 263), (267, 270, 465), (465, 464, 264), (465, 264, 267), (25, 259, 258), (25, 258, 463), (463, 258, 254), (463, 254, 462), (462, 254, 253), (462, 253, 29), (29, 253, 252), (29, 252, 439), (252, 288, 440), (252, 440, 439), (288, 293, 441), (288, 441, 440), (293, 294, 444), (293, 444, 441), (294, 297, 22), (294, 22, 444), (447, 22, 297), (447, 297, 300), (450, 447, 300), (450, 300, 301), (451, 450, 301), (451, 301, 303), (303, 305, 21), (303, 21, 451), (305, 307, 454), (305, 454, 21), (307, 309, 20), (307, 20, 454), (309, 313, 19), (309, 19, 20), (313, 314, 458), (313, 458, 19), (314, 312, 429), (314, 429, 458), (312, 357, 430), (312, 430, 429), (357, 360, 18), (357, 18, 430), (360, 363, 431), (360, 431, 18), (431, 363, 362), (431, 362, 17), (17, 362, 361), (17, 361, 434), (434, 361, 359), (434, 359, 435), (435, 359, 281), (435, 281, 14), (14, 281, 280), (14, 280, 15), (15, 280, 279), (15, 279, 471), (471, 279, 272), (471, 272, 13), (13, 272, 271), (13, 271, 469), (469, 271, 266), (469, 266, 23), (23, 266, 265), (23, 265, 467), (467, 265, 262), (467, 262, 466), (466, 262, 259), (466, 259, 25), (428, 311, 310), (428, 310, 457), (457, 310, 308), (457, 308, 456), (456, 308, 306), (456, 306, 455), (455, 306, 304), (455, 304, 453), (452, 453, 304), (452, 304, 302), (449, 452, 302), (449, 302, 299), (448, 449, 299), (448, 299, 298), (446, 448, 298), (446, 298, 296), (445, 446, 296), (445, 296, 295), (443, 445, 295), (443, 295, 292), (292, 291, 442), (292, 442, 443), (291, 290, 389), (291, 389, 442), (290, 315, 390), (290, 390, 389), (315, 318, 391), (315, 391, 390), (318, 319, 394), (318, 394, 391), (319, 322, 395), (319, 395, 394), (322, 325, 397), (322, 397, 395), (325, 326, 398), (325, 398, 397), (401, 398, 326), (401, 326, 328), (403, 401, 328), (403, 328, 330), (332, 405, 403), (332, 403, 330), (334, 407, 405), (334, 405, 332), (336, 409, 407), (336, 407, 334), (409, 336, 338), (409, 338, 411), (411, 338, 340), (411, 340, 413), (413, 340, 342), (413, 342, 415), (415, 342, 344), (415, 344, 417), (417, 344, 346), (417, 346, 419), (419, 346, 350), (419, 350, 421), (421, 350, 353), (421, 353, 424), (424, 353, 354), (424, 354, 427), (311, 428, 427), (311, 427, 354), (514, 515, 516), (514, 516, 176), (176, 516, 517), (176, 517, 518), (518, 517, 519), (518, 519, 520), (520, 519, 515), (520, 515, 514), (176, 518, 520), (176, 520, 514), (519, 517, 521), (521, 522, 515), (521, 515, 519), (516, 515, 522), (517, 516, 522), (517, 522, 521), (527, 523, 524), (524, 525, 526), (524, 526, 527), (525, 524, 182), (525, 182, 528), (530, 528, 182), (182, 531, 529), (530, 182, 529), (532, 527, 526), (526, 530, 529), (526, 529, 532), (525, 528, 548), (525, 548, 537), (182, 524, 523), (182, 523, 533), (182, 533, 531), (531, 533, 523), (529, 531, 523), (534, 529, 523), (532, 534, 523), (523, 527, 532), (532, 529, 534), (548, 528, 530), (548, 530, 535), (535, 530, 526), (535, 526, 536), (526, 525, 537), (526, 537, 536), (537, 548, 535), (537, 535, 536), (537, 525, 538), (537, 538, 539), (524, 525, 540), (524, 540, 541), (525, 524, 542), (525, 542, 538), (542, 543, 544), (542, 544, 538), (544, 543, 541), (544, 541, 540), (524, 541, 543), (524, 543, 542), (550, 540, 525), (550, 525, 537), (545, 544, 540), (545, 540, 550), (539, 538, 544), (539, 544, 545), (550, 537, 539), (550, 539, 545), (535, 546, 547), (535, 547, 548), (548, 547, 549), (548, 549, 550), (550, 549, 551), (550, 551, 552), (552, 551, 546), (552, 546, 535), (548, 550, 552), (548, 552, 535), (549, 547, 546), (549, 546, 551)])
me_moonlander_bracket_left_high.use_remesh_fix_poles = True
me_moonlander_bracket_left_high.use_remesh_preserve_attributes = False
me_moonlander_bracket_left_high.use_mirror_vertex_groups = False
me_moonlander_bracket_left_high.update()
me_moonlander_bracket_right_high = bpy.data.meshes.new('Moonlander-Bracket-Right-High')
me_moonlander_bracket_right_high.from_pydata([(36.59, -85.2, 51.79), (42.65, -85.2, 17.31), (45.81, -85.2, 57.07), (-55.84, -50.2, 1.907e-06), (36.59, -50.2, 51.79), (42.65, -50.2, 17.31), (-55.84, -85.2, 1.907e-06), (42.65, -80.2, 17.31), (-50.37, -80.2, 2.5), (-0.09672, -57.23, 31.23), (-0.03751, -57.28, 31.27), (14.81, -58.92, 39.55), (0.2729, -58.45, 31.44), (0.2947, -58.2, 31.45), (0.2729, -57.95, 31.44), (0.2083, -57.7, 31.4), (0.2729, -76.84, 31.44), (0.2947, -77.09, 31.45), (0.1035, -77.82, 31.35), (0.2083, -77.59, 31.4), (0.2083, -58.7, 31.4), (0.1035, -58.92, 31.35), (-0.03751, -59.12, 31.27), (-0.2094, -59.28, 31.17), (-0.4055, -59.4, 31.06), (0.2083, -76.6, 31.4), (-0.6182, -59.48, 30.94), (-0.8395, -59.5, 30.82), (-1.061, -59.48, 30.69), (-0.2094, -76.01, 31.17), (-0.4054, -75.89, 31.06), (-1.273, -59.4, 30.57), (-1.47, -59.28, 30.46), (-1.641, -59.12, 30.37), (-1.061, -75.82, 30.69), (-1.782, -58.92, 30.29), (-1.887, -58.7, 30.23), (-1.952, -58.45, 30.19), (-1.974, -58.2, 30.18), (-1.782, -76.37, 30.29), (-0.2094, -57.12, 31.17), (-0.4055, -57.0, 31.06), (-0.6182, -56.92, 30.94), (-0.8395, -56.9, 30.82), (-0.4054, -78.29, 31.06), (-0.8395, -78.39, 30.82), (-1.061, -78.37, 30.69), (-1.061, -56.92, 30.69), (-1.273, -57.0, 30.57), (-1.273, -78.29, 30.57), (-1.47, -57.12, 30.46), (-1.782, -77.82, 30.29), (-1.641, -57.28, 30.37), (-1.782, -57.48, 30.29), (-1.887, -77.59, 30.23), (-1.887, -57.7, 30.23), (-1.952, -57.95, 30.19), (-7.696, -55.2, 26.85), (-50.37, -55.2, 2.5), (36.59, -80.2, 51.79), (1.166, -57.93, 29.84), (1.16, -77.38, 29.83), (1.192, -77.09, 29.85), (1.17, -76.84, 29.84), (1.105, -76.6, 29.8), (1.001, -76.37, 29.74), (0.8595, -76.17, 29.67), (0.6877, -76.01, 29.57), (0.4916, -75.89, 29.46), (0.2788, -75.82, 29.34), (0.05759, -75.79, 29.22), (1.192, -58.2, 29.85), (-0.1637, -75.82, 29.09), (-0.3764, -75.89, 28.97), (1.17, -58.45, 29.84), (1.105, -58.7, 29.8), (-0.5725, -76.01, 28.86), (-0.7444, -76.17, 28.77), (1.001, -58.92, 29.74), (0.8595, -59.12, 29.67), (0.6877, -59.28, 29.57), (-0.8854, -76.37, 28.69), (0.4916, -59.4, 29.46), (-0.9902, -76.6, 28.63), (0.2788, -59.48, 29.34), (-1.055, -76.84, 28.59), (0.05759, -59.5, 29.22), (-1.077, -77.09, 28.58), (-0.1637, -59.48, 29.09), (-0.3764, -59.4, 28.97), (-0.5725, -59.28, 28.86), (-0.7444, -59.12, 28.77), (-0.8854, -58.92, 28.69), (-0.9902, -58.7, 28.63), (-1.055, -58.45, 28.59), (-1.077, -58.2, 28.58), (1.105, -77.59, 29.8), (1.001, -77.82, 29.74), (0.8595, -78.01, 29.67), (0.6877, -78.17, 29.57), (0.4916, -78.29, 29.46), (0.2788, -78.37, 29.34), (0.05759, -78.39, 29.22), (1.105, -57.7, 29.8), (1.001, -57.48, 29.74), (0.8595, -57.28, 29.67), (0.6877, -57.12, 29.57), (0.4916, -57.0, 29.46), (0.2788, -56.92, 29.34), (0.05758, -56.9, 29.22), (-0.1637, -78.37, 29.09), (-0.1637, -56.92, 29.09), (-0.3764, -57.0, 28.97), (-0.3764, -78.29, 28.97), (-0.5725, -78.17, 28.86), (-0.5725, -57.12, 28.86), (-0.7444, -78.01, 28.77), (-0.8854, -77.82, 28.69), (-0.7444, -57.28, 28.77), (-0.8854, -57.48, 28.69), (-0.9902, -77.59, 28.63), (-1.055, -77.35, 28.59), (-0.9902, -57.7, 28.63), (-1.055, -57.95, 28.59), (45.81, -50.2, 57.07), (45.55, -55.2, 2.5), (55.84, -15.2, 0.0), (55.4, -97.6, 2.5), (4.237, -50.2, 33.66), (8.175, -50.2, 11.25), (4.237, -5.2, 33.66), (-5.008, -5.2, 28.49), (-4.761, 82.8, 25.5), (-5.008, -50.2, 28.49), (-1.674, -50.2, 9.523), (9.66, -15.2, 2.5), (10.15, -15.2, 3.815e-06), (36.59, -25.2, 51.79), (52.06, -15.2, 21.51), (45.81, -35.2, 57.07), (42.21, -15.2, 19.78), (44.16, -15.2, 1.907e-06), (-55.84, -25.2, 1.907e-06), (45.34, -97.7, 1.907e-06), (-55.84, -97.7, 1.907e-06), (-52.09, -80.2, 0.0), (-52.09, -55.2, 1.907e-06), (-51.38, -25.2, 2.5), (-55.84, -15.2, 1.907e-06), (-51.38, -15.2, 2.5), (55.4, -15.2, 2.511), (43.91, -15.2, 2.463), (55.84, -97.6, 1.907e-06), (-7.742, -80.2, 26.85), (1.635, -56.9, 26.4), (2.265, -57.12, 26.75), (2.437, -57.28, 26.85), (2.683, -57.7, 26.99), (2.769, -58.2, 27.04), (0.501, -58.2, 25.76), (0.6922, -76.37, 25.87), (1.201, -59.4, 26.16), (1.856, -59.48, 26.52), (1.414, -59.48, 26.28), (1.635, -59.5, 26.4), (2.069, -78.29, 26.64), (2.683, -77.59, 26.99), (2.748, -77.35, 27.02), (2.748, -76.84, 27.02), (2.683, -76.6, 26.99), (2.265, -76.01, 26.75), (2.069, -59.4, 26.64), (-0.5729, -78.36, 30.89), (-0.3742, -78.3, 31.0), (22.75, -85.2, 43.96), (-7.788, -85.2, 26.85), (-0.3713, -78.29, 31.0), (-0.1874, -78.18, 31.1), (0.1352, -77.82, 31.28), (-1.921, -76.84, 30.14), (22.75, -50.2, 43.96), (0.1343, -57.48, 31.29), (0.00492, -78.0, 31.21), (0.137, -77.82, 31.29), (-1.6, -57.28, 30.29), (-0.1793, -76.01, 31.11), (52.06, -97.7, 21.51), (42.21, -97.7, 19.78), (45.8, -85.2, 57.15), (7.691, -15.2, 13.71), (10.15, 97.8, 1.907e-06), (-0.443, 82.8, 2.5), (-2.11, -15.2, 11.98), (5.265, 97.8, 27.81), (4.746, 82.8, 30.76), (-35.08, 82.8, 8.726), (-34.04, 97.8, 6.371), (-33.55, 82.8, 1.907e-06), (-32.92, 97.8, 1.907e-06), (-0.443, -15.2, 2.5), (-33.99, 82.8, 2.507), (-33.98, -15.2, 2.5), (-33.48, -15.2, 5.722e-06), (25.19, -55.2, 39.6), (22.69, -55.2, 44.0), (36.59, -55.2, 51.79), (-5.344, -55.2, 22.49), (-5.286, -80.2, 22.5), (25.19, -80.2, 39.6), (-51.38, -85.2, 2.5), (45.34, -80.2, 2.5), (-51.38, -50.2, 2.5), (-51.38, -55.2, 2.5), (-51.38, -80.2, 2.5), (-51.38, -97.7, 2.5), (44.94, -97.7, 2.5), (37.65, -55.2, 45.75), (45.34, -80.2, 0.0), (45.55, -55.2, 0.0), (45.14, -85.2, 2.5), (0.2441, -57.69, 31.33), (-1.598, -57.28, 30.29), (-1.843, -58.7, 30.15), (-1.909, -57.96, 30.11), (0.003483, -59.12, 31.19), (-1.604, -59.11, 30.28), (-0.1681, -59.28, 31.09), (-1.239, -59.4, 30.49), (-0.1768, -76.01, 31.11), (-0.1744, -76.01, 31.11), (-0.02516, -76.15, 31.2), (-0.3756, -75.89, 31.0), (-0.3727, -75.89, 31.0), (-0.5671, -75.83, 30.89), (-1.436, -57.13, 30.39), (0.1384, -77.81, 31.29), (-1.234, -57.0, 30.5), (-0.1737, -78.17, 31.11), (-1.849, -76.6, 30.16), (-1.432, -78.17, 30.4), (-1.936, -77.09, 30.11), (-1.432, -76.01, 30.4), (-1.929, -58.2, 30.1), (-1.435, -57.13, 30.38), (0.2494, -58.7, 31.33), (-0.1685, -57.12, 31.1), (0.2415, -77.59, 31.34), (0.2424, -77.59, 31.35), (0.3059, -77.35, 31.38), (14.62, -58.2, 39.45), (0.3059, -77.35, 31.38), (0.8332, -57.28, 25.95), (1.201, -57.0, 26.16), (2.578, -57.48, 26.93), (2.748, -57.95, 27.02), (0.6922, -57.48, 25.87), (0.6922, -77.82, 25.87), (0.5228, -57.95, 25.78), (0.5228, -77.35, 25.78), (0.501, -77.09, 25.76), (0.5228, -76.84, 25.78), (0.5228, -58.45, 25.78), (1.005, -59.28, 26.05), (1.201, -75.89, 26.16), (1.635, -75.79, 26.4), (1.005, -78.17, 26.05), (1.414, -78.37, 26.28), (1.635, -78.39, 26.4), (1.856, -78.37, 26.52), (2.578, -77.82, 26.93), (2.769, -77.09, 27.04), (2.578, -76.37, 26.93), (1.856, -75.82, 26.52), (2.683, -58.7, 26.99), (37.67, -80.2, 45.63), (-1.03, -56.93, 30.62), (0.3047, -76.84, 31.38), (0.3036, -77.35, 31.39), (0.3272, -77.09, 31.39), (0.3275, -77.09, 31.39), (-0.8093, -56.9, 30.74), (-0.5777, -56.92, 30.87), (-0.3643, -57.0, 30.99), (-1.232, -57.0, 30.5), (-1.029, -56.93, 30.61), (-1.739, -57.48, 30.21), (0.3137, -58.45, 31.37), (-1.738, -58.92, 30.21), (-0.3639, -59.4, 30.98), (-0.5763, -59.48, 30.86), (-1.018, -59.47, 30.61), (-0.59, -75.82, 30.87), (-0.8111, -75.79, 30.74), (-7.696, -55.2, 26.85), (-0.001137, -76.17, 31.2), (-1.236, -75.89, 30.51), (-1.603, -76.17, 30.3), (-1.914, -77.35, 30.13), (-1.604, -78.01, 30.3), (-1.908, -58.44, 30.11), (-1.843, -57.7, 30.15), (-0.808, -56.9, 30.74), (0.1449, -58.92, 31.27), (0.3353, -58.2, 31.38), (0.003125, -57.28, 31.19), (0.1401, -76.37, 31.28), (-0.00189, -78.01, 31.2), (-0.5824, -78.37, 30.88), (22.72, -80.2, 43.98), (0.3056, -76.84, 31.38), (0.1477, -76.4, 31.29), (0.2396, -76.59, 31.34), (0.2409, -76.6, 31.35), (0.8524, -78.01, 25.95), (1.212, -78.29, 26.15), (2.283, -78.17, 26.75), (2.455, -78.01, 26.85), (2.455, -76.17, 26.85), (2.079, -75.89, 26.63), (2.288, -59.28, 26.74), (2.46, -59.12, 26.84), (2.601, -58.92, 26.92), (2.77, -58.45, 27.01), (0.6133, -57.7, 25.8), (0.6068, -77.59, 25.81), (0.6074, -76.6, 25.81), (0.6135, -58.7, 25.79), (0.7187, -58.92, 25.85), (0.8526, -59.11, 25.93), (0.8532, -76.17, 25.94), (1.024, -76.01, 26.04), (1.425, -75.82, 26.27), (1.022, -57.13, 26.03), (1.428, -56.93, 26.26), (1.879, -56.92, 26.51), (2.092, -57.0, 26.63), (16.86, -58.46, 40.71), (15.31, -59.4, 39.84), (15.12, -59.28, 39.73), (15.53, -59.48, 39.96), (14.64, -57.95, 39.46), (16.66, -58.96, 40.6), (15.12, -57.12, 39.73), (15.53, -56.92, 39.96), (16.71, -57.52, 40.63), (-1.025, -75.82, 30.64), (-1.027, -75.82, 30.63), (-0.8418, -75.8, 30.74), (-1.03, -75.82, 30.63), (-1.215, -75.88, 30.53), (0.3267, -77.08, 31.39), (0.3056, -76.84, 31.38), (0.3032, -76.83, 31.38), (0.3059, -77.35, 31.38), (0.3275, -77.09, 31.39), (0.2415, -77.59, 31.34), (0.1409, -77.81, 31.29), (0.3057, -77.35, 31.38), (0.3059, -77.35, 31.38), (0.137, -77.82, 31.29), (-1.241, -78.29, 30.51), (-1.238, -78.29, 30.51), (-1.026, -78.37, 30.63), (-0.8079, -78.39, 30.75), (-1.029, -78.37, 30.63), (-0.596, -78.37, 30.87), (-0.8049, -78.39, 30.76), (-0.1839, -76.01, 31.11), (-0.1768, -76.01, 31.11), (-1.746, -76.37, 30.23), (-1.748, -76.37, 30.23), (0.2371, -76.59, 31.34), (0.2409, -76.6, 31.35), (-1.623, -76.2, 30.3), (-1.842, -76.57, 30.17), (-1.749, -77.81, 30.23), (-1.747, -77.82, 30.23), (-1.917, -76.84, 30.13), (-1.917, -76.84, 30.13), (-1.615, -78.0, 30.3), (-0.3638, -78.29, 31.0), (-0.3713, -78.29, 31.0), (-1.423, -78.18, 30.41), (-0.3728, -75.89, 31.0), (-0.3805, -75.89, 31.0), (-1.028, -75.82, 30.63), (-1.035, -75.82, 30.63), (-1.885, -76.72, 30.15), (-1.929, -76.98, 30.13), (-1.853, -77.59, 30.17), (-1.852, -77.59, 30.17), (-1.246, -78.29, 30.51), (-1.239, -78.29, 30.51), (-1.912, -77.37, 30.13), (-0.7963, -78.39, 30.76), (-0.8049, -78.39, 30.76), (-1.017, -78.37, 30.64), (-1.23, -78.3, 30.52), (-1.026, -78.37, 30.63), (-1.743, -76.36, 30.23), (-1.748, -76.37, 30.23), (-1.751, -77.81, 30.22), (-1.747, -77.82, 30.23), (-1.917, -76.84, 30.13), (-1.917, -76.84, 30.13), (-1.855, -77.58, 30.17), (-1.852, -77.59, 30.17), (-1.741, -57.48, 30.21), (-0.8093, -56.9, 30.74), (15.97, -56.93, 40.21), (-1.846, -57.7, 30.16), (16.22, -57.02, 40.35), (15.74, -56.9, 40.08), (-1.911, -57.96, 30.12), (-1.932, -58.2, 30.11), (15.31, -57.0, 39.84), (-1.912, -58.44, 30.12), (-1.847, -58.7, 30.16), (-1.885, -76.72, 30.15), (-0.1706, -57.12, 31.1), (-0.3663, -57.0, 30.99), (-1.917, -76.84, 30.13), (-0.5795, -56.92, 30.87), (-1.917, -76.84, 30.13), (-1.03, -56.93, 30.62), (-1.929, -76.98, 30.13), (-1.234, -57.0, 30.5), (-7.742, -80.2, 26.85), (-1.917, -76.84, 30.13), (16.55, -57.28, 40.54), (16.38, -57.12, 40.44), (-1.917, -76.84, 30.13), (14.95, -57.28, 39.63), (-1.615, -78.0, 30.3), (-1.747, -77.82, 30.23), (14.81, -57.48, 39.55), (0.1416, -57.48, 31.28), (0.1412, -57.48, 31.28), (0.03328, -57.33, 31.22), (0.0009238, -57.28, 31.2), (-1.751, -77.81, 30.22), (-1.852, -77.59, 30.17), (-1.436, -57.13, 30.39), (-1.855, -77.58, 30.17), (-1.6, -57.28, 30.29), (-1.741, -57.48, 30.21), (-1.912, -77.37, 30.13), (16.86, -57.95, 40.71), (-1.853, -77.59, 30.17), (16.88, -58.25, 40.72), (16.79, -57.7, 40.67), (-1.852, -77.59, 30.17), (-1.749, -77.81, 30.23), (14.7, -57.7, 39.49), (-1.747, -77.82, 30.23), (-1.742, -58.92, 30.22), (-1.607, -59.11, 30.29), (0.246, -57.71, 31.34), (0.3105, -57.95, 31.37), (0.3095, -57.94, 31.37), (0.2151, -57.64, 31.32), (0.142, -57.48, 31.28), (0.3103, -57.95, 31.37), (0.3304, -58.18, 31.38), (0.1416, -57.48, 31.28), (0.1404, -57.48, 31.28), (0.2418, -57.69, 31.33), (-1.623, -76.2, 30.3), (-1.846, -57.7, 30.16), (-1.911, -57.96, 30.12), (-1.743, -76.36, 30.23), (14.64, -58.45, 39.46), (-1.748, -76.37, 30.23), (-1.842, -76.57, 30.17), (22.72, -80.2, 43.98), (0.3108, -57.95, 31.37), (0.3321, -58.2, 31.39), (15.71, -59.5, 40.06), (0.3103, -58.45, 31.37), (15.93, -59.48, 40.19), (0.2457, -58.7, 31.34), (16.14, -59.41, 40.31), (-1.932, -58.2, 30.11), (16.34, -59.3, 40.42), (-1.912, -58.44, 30.12), (16.52, -59.15, 40.52), (14.95, -59.12, 39.63), (14.7, -58.7, 39.49), (16.77, -58.74, 40.66), (22.69, -55.2, 44.0), (-0.9995, -59.48, 30.64), (-0.8041, -59.5, 30.75), (-0.8006, -59.5, 30.75), (-0.6038, -59.48, 30.86), (-1.591, -59.13, 30.3), (-1.432, -59.28, 30.39), (-1.43, -59.28, 30.39), (-1.262, -59.38, 30.49), (-1.029, -78.37, 30.63), (0.141, -58.92, 31.28), (-1.238, -78.29, 30.51), (-0.0005851, -59.12, 31.2), (-1.215, -75.88, 30.53), (-0.1723, -59.28, 31.1), (-1.027, -75.82, 30.63), (-1.437, -59.27, 30.39), (-1.43, -59.28, 30.39), (-0.3682, -59.4, 30.99), (-1.026, -78.37, 30.63), (-0.5807, -59.48, 30.87), (-0.8006, -59.5, 30.75), (-0.7911, -59.5, 30.75), (-1.022, -59.47, 30.62), (-1.242, -59.4, 30.5), (-1.847, -58.7, 30.16), (-1.742, -58.92, 30.22), (-1.607, -59.11, 30.29), (-1.748, -76.37, 30.23), (-1.746, -76.37, 30.23), (-0.5795, -56.92, 30.87), (-0.3663, -57.0, 30.99), (-0.1706, -57.12, 31.1), (0.0009238, -57.28, 31.2), (0.03328, -57.33, 31.22), (0.1404, -57.48, 31.28), (0.1416, -57.48, 31.28), (0.2151, -57.64, 31.32), (0.2457, -58.7, 31.34), (0.141, -58.92, 31.28), (-0.0005851, -59.12, 31.2), (-0.1723, -59.28, 31.1), (-0.3682, -59.4, 30.99), (-0.5807, -59.48, 30.87), (-0.6038, -59.48, 30.86), (-0.8006, -59.5, 30.75), (-0.8041, -59.5, 30.75), (-0.9995, -59.48, 30.64), (-0.8006, -59.5, 30.75), (-0.596, -78.37, 30.87), (-0.7963, -78.39, 30.76), (-0.8049, -78.39, 30.76), (-1.017, -78.37, 30.64), (-1.026, -78.37, 30.63), (-1.23, -78.3, 30.52), (-1.239, -78.29, 30.51), (-1.246, -78.29, 30.51), (-1.423, -78.18, 30.41), (-1.241, -78.29, 30.51), (-0.8079, -78.39, 30.75), (-0.8049, -78.39, 30.76), (-0.7911, -59.5, 30.75), (-1.022, -59.47, 30.62), (-1.025, -75.82, 30.64), (-0.8418, -75.8, 30.74), (-1.028, -75.82, 30.63), (-1.035, -75.82, 30.63), (-0.5729, -78.36, 30.89), (-0.3713, -78.29, 31.0), (-0.3638, -78.29, 31.0), (-0.1874, -78.18, 31.1), (0.00492, -78.0, 31.21), (0.1352, -77.82, 31.28), (0.137, -77.82, 31.29), (0.1384, -77.81, 31.29), (0.2415, -77.59, 31.34), (0.3059, -77.35, 31.38), (0.3059, -77.35, 31.38), (0.3275, -77.09, 31.39), (0.3056, -76.84, 31.38), (0.2409, -76.6, 31.35), (0.1477, -76.4, 31.29), (0.3103, -58.45, 31.37), (0.3321, -58.2, 31.39), (0.3304, -58.18, 31.38), (0.3103, -57.95, 31.37), (0.3105, -57.95, 31.37), (0.3095, -57.94, 31.37), (0.246, -57.71, 31.34), (0.2418, -57.69, 31.33), (0.1416, -57.48, 31.28), (0.1412, -57.48, 31.28), (-0.5671, -75.83, 30.89), (-0.3805, -75.89, 31.0), (-0.3728, -75.89, 31.0), (-0.1839, -76.01, 31.11), (-0.1768, -76.01, 31.11), (-0.02516, -76.15, 31.2), (-0.3756, -75.89, 31.0), (-0.3727, -75.89, 31.0), (-0.1768, -76.01, 31.11), (-0.1744, -76.01, 31.11), (0.2371, -76.59, 31.34), (0.2409, -76.6, 31.35), (0.3032, -76.83, 31.38), (0.3056, -76.84, 31.38), (0.3267, -77.08, 31.39), (0.3275, -77.09, 31.39), (0.3059, -77.35, 31.38), (0.3059, -77.35, 31.38), (0.3057, -77.35, 31.38), (0.2415, -77.59, 31.34), (0.1409, -77.81, 31.29), (0.137, -77.82, 31.29), (0.2396, -76.59, 31.34), (0.3047, -76.84, 31.38), (0.3272, -77.09, 31.39), (0.2424, -77.59, 31.35), (-0.1793, -76.01, 31.11), (0.142, -57.48, 31.28), (-0.3713, -78.29, 31.0), (-0.3742, -78.3, 31.0), (-1.03, -75.82, 30.63), (25.19, -55.2, 39.6), (18.44, -56.92, 35.82), (18.21, -56.9, 35.69), (17.78, -57.0, 35.44), (2.083, -57.0, 26.65), (1.87, -56.92, 26.53), (1.869, -56.92, 26.53), (1.652, -56.9, 26.41), (1.868, -56.92, 26.53), (1.418, -56.93, 26.28), (1.622, -56.9, 26.39), (1.417, -56.93, 26.28), (19.01, -57.28, 36.13), (18.84, -57.12, 36.04), (19.17, -57.48, 36.22), (18.66, -57.0, 35.94), (17.58, -57.12, 35.33), (2.083, -57.0, 26.65), (2.251, -57.11, 26.74), (1.416, -56.93, 26.28), (1.217, -56.99, 26.16), (1.011, -57.13, 26.05), (1.01, -57.13, 26.05), (1.189, -57.01, 26.15), (19.35, -58.24, 36.32), (19.32, -57.94, 36.31), (19.26, -57.7, 36.27), (19.25, -58.73, 36.27), (18.99, -59.15, 36.12), (17.27, -57.47, 35.16), (18.82, -59.3, 36.02), (17.11, -57.94, 35.07), (18.41, -59.48, 35.79), (18.18, -59.49, 35.67), (17.1, -58.45, 35.06), (2.761, -58.45, 27.03), (2.769, -58.23, 27.03), (2.762, -58.45, 27.03), (1.009, -57.13, 26.05), (0.8473, -57.27, 25.96), (0.6862, -57.49, 25.87), (0.601, -57.7, 25.82), (0.6007, -57.7, 25.82), (0.531, -57.92, 25.78), (25.19, -80.2, 39.6), (19.32, -58.45, 36.31), (19.14, -58.95, 36.2), (17.78, -59.4, 35.44), (18.62, -59.41, 35.91), (17.16, -58.69, 35.1), (17.09, -58.2, 35.06), (17.99, -59.47, 35.56), (17.16, -57.7, 35.1), (17.41, -57.28, 35.24), (17.26, -58.88, 35.15), (17.57, -59.25, 35.32), (17.41, -59.12, 35.23), (2.696, -58.66, 26.99), (2.761, -58.45, 27.03), (2.593, -58.92, 26.93), (2.671, -58.73, 26.98), (2.592, -58.92, 26.93), (2.451, -59.12, 26.85), (17.99, -56.92, 35.56), (2.592, -58.92, 26.93), (2.279, -59.28, 26.76), (2.279, -59.28, 26.76), (2.105, -59.38, 26.66), (0.6016, -58.7, 25.82), (0.7063, -58.92, 25.88), (0.6011, -58.7, 25.82), (0.5323, -58.48, 25.78), (0.707, -58.92, 25.88), (0.8404, -59.11, 25.95), (0.9853, -59.26, 26.03), (0.8413, -59.11, 25.95), (-5.344, -55.2, 22.49), (2.592, -58.92, 26.93), (2.451, -59.12, 26.85), (2.279, -59.28, 26.76), (2.279, -59.28, 26.76), (2.105, -59.38, 26.66), (-5.286, -80.2, 22.5), (0.9853, -59.26, 26.03), (0.8404, -59.11, 25.95), (0.8413, -59.11, 25.95), (0.5323, -58.48, 25.78), (0.6011, -58.7, 25.82), (0.6016, -58.7, 25.82), (0.7063, -58.92, 25.88), (0.707, -58.92, 25.88), (2.592, -58.92, 26.93)], [(142, 6), (59, 213), (210, 219), (475, 463), (619, 206), (622, 206), (623, 206), (632, 651), (630, 648), (635, 206), (634, 206), (650, 651), (651, 648), (652, 206), (648, 206), (647, 652), (669, 672), (672, 655)], [(0, 175, 209, 1), (7, 210, 8), (145, 8, 210, 217), (47, 424, 408, 43), (48, 426, 424, 47), (48, 50, 442, 426), (112, 243, 115), (115, 243, 118), (118, 243, 221), (119, 118, 285), (53, 445, 444, 52), (122, 119, 300), (55, 468, 445, 53), (123, 122, 223), (56, 469, 468, 55), (123, 223, 95), (95, 223, 242), (38, 37, 484, 482), (95, 299, 94), (37, 36, 514, 484), (94, 222, 93), (36, 35, 515, 514), (93, 287, 92), (35, 33, 516, 515), (92, 225, 91), (33, 32, 494, 516), (91, 505, 506, 90), (32, 31, 513, 497), (90, 227, 89), (89, 227, 88), (88, 227, 290), (88, 290, 86), (86, 290, 490, 510), (86, 510, 511, 84), (84, 511, 493, 289), (84, 289, 82), (82, 289, 288), (23, 503, 507, 24), (22, 501, 503, 23), (21, 499, 501, 22), (20, 480, 499, 21), (75, 244, 74), (74, 244, 286), (13, 476, 478, 12), (14, 463, 476, 13), (14, 15, 466, 457), (103, 60, 220), (103, 220, 104), (104, 220, 460, 464), (104, 464, 465, 105), (105, 465, 438, 304), (106, 105, 245), (9, 40, 10), (10, 40, 419, 439), (41, 420, 419, 40), (107, 282, 108), (108, 282, 281), (108, 281, 109), (109, 281, 301), (70, 292, 72), (72, 292, 347, 385), (72, 385, 386, 73), (73, 386, 349, 295), (76, 73, 241), (77, 76, 296), (81, 77, 399, 400), (83, 81, 238), (83, 403, 404, 85), (85, 240, 87), (87, 297, 121), (121, 405, 406, 120), (120, 401, 402, 117), (117, 298, 116), (116, 239, 114), (114, 391, 392, 113), (113, 392, 397, 110), (110, 397, 398), (110, 398, 396, 102), (102, 396, 395), (102, 395, 394, 101), (101, 394, 365, 307), (101, 307, 100), (100, 307, 172, 381), (100, 381, 380, 99), (99, 380, 177, 237), (99, 237, 98), (98, 237, 306), (98, 306, 97), (97, 306, 182, 359), (61, 96, 357, 358), (61, 358, 353, 62), (62, 353, 354), (62, 354, 350, 63), (63, 350, 351), (63, 351, 352, 64), (64, 352, 372), (68, 383, 384, 69), (69, 384, 233, 291), (69, 291, 70), (70, 291, 292), (4, 205, 59, 0, 124), (124, 0, 2), (203, 125, 216), (203, 206, 58, 125), (153, 207, 8, 213), (8, 145, 58), (58, 145, 146), (219, 1, 209), (187, 1, 219, 215), (153, 213, 212, 57), (128, 129, 130), (130, 129, 189), (131, 192, 133), (133, 192, 134), (5, 129, 128, 180, 4), (130, 131, 128), (128, 131, 133), (197, 202, 201, 200), (136, 189, 135), (189, 129, 135), (132, 191, 199, 192, 131), (140, 137, 138), (138, 137, 139), (137, 140, 4), (4, 140, 5), (137, 4, 139), (139, 4, 124), (151, 5, 140), (150, 151, 140, 138), (209, 214, 215, 219), (209, 175, 153, 213), (142, 147, 148), (148, 147, 149), (149, 147, 201), (211, 147, 142, 3), (213, 212, 211, 3, 6, 209), (144, 143, 215, 214), (201, 134, 199), (202, 148, 149, 201), (141, 126, 136), (151, 150, 126, 141), (174, 308, 153, 175), (135, 151, 141, 136), (2, 186, 127, 150, 138, 139, 124), (126, 150, 127, 152), (215, 143, 152, 127), (4, 180, 204, 205), (133, 57, 212, 211), (7, 208, 308, 59, 274), (208, 7, 207), (7, 8, 207), (458, 463, 14), (402, 379, 298, 117), (514, 515, 287, 222), (228, 229, 230, 294, 317, 170), (424, 426, 283, 284), (310, 311, 25), (248, 250, 277), (482, 469, 56, 38), (293, 280, 275, 236, 234, 184, 407, 410, 413, 414, 416, 417, 418, 421, 423, 425, 427), (349, 348, 34), (425, 423, 421, 418, 428, 431), (482, 484, 299, 242), (433, 434, 440, 441, 443, 446, 448, 451, 452, 454), (426, 442, 243, 283), (371, 310, 305, 65), (346, 347, 34), (431, 428, 418, 417, 455, 456, 467, 470, 472, 473, 451, 448, 446, 443, 441, 440, 434, 433, 427, 425), (474, 477, 479, 481, 483, 485, 341, 488, 336, 449, 447, 450, 344, 429, 430, 411, 409, 412, 489), (491, 490, 27), (402, 401, 51), (346, 349, 34), (498, 500, 502, 504, 508), (445, 468, 300, 285), (499, 480, 244, 302), (360, 382, 49), (464, 460, 181), (176, 177, 44), (406, 401, 120), (454, 452, 451, 473, 517, 518, 467, 456, 455, 417, 416, 414, 413, 410, 407, 184, 234, 236, 275, 280, 519, 520, 521, 522, 523, 524, 525, 526, 527, 528, 529, 530, 531, 532, 533, 534, 535, 536, 537, 538, 539, 540, 541, 542, 543, 544, 545, 546, 547, 500, 498, 508, 548, 549, 427, 433), (384, 383, 30), (390, 389, 393, 297, 258, 324), (390, 375, 324), (534, 533, 550, 537, 536, 551, 552, 504, 553, 535), (365, 394, 45), (408, 422, 42, 43), (408, 424, 284, 301), (250, 246, 166, 167), (493, 511, 27), (484, 514, 222, 299), (396, 398, 46), (438, 437, 181), (233, 384, 30), (312, 276, 16, 25), (391, 382, 49), (176, 177, 237, 165), (437, 436, 181), (370, 369, 373, 296, 329, 160), (358, 357, 277), (492, 493, 289, 164), (496, 495, 494, 225, 685, 686, 262), (459, 458, 14), (154, 301, 621, 622), (333, 621, 623), (333, 623, 632), (252, 284, 283), (252, 283, 633, 635), (332, 633, 634), (332, 634, 651), (251, 243, 221), (255, 251, 285), (323, 652, 653), (257, 655, 654, 223), (159, 257, 242), (159, 299, 261), (261, 222, 682, 683), (326, 680, 681, 327), (328, 327, 684, 685), (262, 686, 687, 495, 496), (161, 262, 227), (163, 161, 290), (164, 163, 491, 492), (162, 164, 289), (171, 162, 288), (319, 679, 678), (320, 319, 677, 674), (320, 674, 676, 321), (321, 676, 673), (321, 673, 672), (273, 302, 244), (273, 244, 670, 669), (322, 670, 647), (322, 647, 648), (158, 286, 303), (158, 303, 254), (254, 303, 463, 458), (254, 458, 459, 157), (157, 459, 457, 220), (157, 220, 253), (253, 220, 460, 436), (253, 436, 437, 156), (156, 437, 438, 304), (156, 304, 155), (155, 304, 245), (155, 245, 629, 630), (335, 629, 616), (335, 616, 617, 334), (334, 617, 618), (334, 618, 619), (154, 281, 301), (264, 292, 331), (331, 292, 347, 346), (331, 346, 348, 263), (263, 348, 349, 295), (263, 295, 330), (330, 295, 241), (330, 241, 329), (329, 241, 296), (329, 369, 370, 160), (160, 238, 325), (325, 377, 378, 260), (260, 240, 259), (259, 297, 258), (258, 389, 390, 324), (256, 324, 375, 376), (313, 256, 298), (265, 313, 239), (314, 265, 360, 361), (266, 314, 364, 362), (267, 266, 363, 366), (268, 267, 307), (165, 268, 173, 176), (165, 237, 315), (315, 306, 316), (167, 250, 248, 270), (270, 248, 279), (270, 279, 278, 168), (168, 278, 309), (168, 309, 276, 169), (169, 276, 312), (169, 312, 311, 271), (271, 311, 310, 305), (271, 305, 317), (317, 305, 294), (317, 294, 170), (170, 294, 230, 228), (170, 228, 185, 318), (318, 185, 232), (318, 232, 231, 272), (272, 231, 233, 291), (187, 215, 186), (186, 215, 127), (1, 187, 0), (188, 0, 186), (186, 0, 187), (130, 189, 136, 190, 194), (132, 131, 130, 194), (194, 190, 193), (195, 132, 194, 196), (196, 194, 193), (196, 198, 195), (195, 198, 197, 200), (193, 190, 196), (196, 190, 198), (129, 5, 151, 135), (199, 134, 192), (191, 200, 199), (199, 200, 201), (132, 195, 200, 191), (6, 144, 214, 209), (58, 206, 57, 212), (207, 153, 57, 206), (204, 308, 203), (308, 208, 203), (57, 153, 45, 46, 49, 382, 239, 298, 379, 51, 54, 393, 297, 240, 388, 179, 387, 238, 374, 39, 373, 296, 241, 295, 349, 34, 347, 292, 27, 490, 290, 227, 497, 32, 494, 225, 287, 222, 299, 242, 223, 300, 285, 221, 243, 283, 284, 301), (134, 133, 211), (134, 211, 147, 201), (216, 125, 7, 274), (7, 125, 210), (128, 133, 57, 204, 180), (308, 174, 0, 59), (59, 205, 204, 308), (205, 216, 274, 59), (216, 203, 208, 274), (218, 217, 210, 125), (146, 218, 125, 58), (3, 146, 145, 6), (143, 144, 6, 145, 217), (143, 217, 218, 141, 126, 152), (3, 142, 148, 202, 136, 141, 218, 146), (136, 202, 197, 198, 190), (291, 264, 272), (283, 243, 112), (226, 224, 677, 678), (289, 288, 162), (18, 19, 246, 235), (242, 223, 469, 482), (14, 457, 462), (181, 460, 466, 15), (179, 388, 378), (305, 294, 66), (300, 223, 654, 653), (305, 66, 65), (19, 277, 357, 355), (221, 243, 442, 444), (239, 382, 391, 114), (25, 310, 371), (51, 379, 376), (299, 222, 261), (224, 78, 79), (44, 177, 176), (222, 287, 680, 682), (225, 494, 505, 91), (287, 225, 92), (297, 393, 389, 258), (298, 239, 313), (304, 245, 105), (291, 292, 264), (245, 107, 106), (242, 299, 159), (19, 247, 246), (299, 222, 94), (239, 382, 360, 265), (245, 282, 107), (226, 224, 79), (288, 289, 509, 507), (222, 287, 93), (238, 387, 403, 83), (286, 71, 74), (286, 244, 480, 478), (18, 356, 359), (25, 371, 372), (237, 306, 315), (221, 285, 251), (49, 46, 364, 361), (225, 494, 495, 687, 685), (298, 239, 116), (284, 283, 112), (285, 300, 119), (29, 30, 383, 367), (288, 80, 82), (300, 223, 122), (287, 225, 684, 681), (18, 19, 355, 356), (45, 365, 366), (380, 381, 44), (294, 230, 368, 67), (295, 241, 73), (227, 290, 161), (288, 226, 80), (296, 373, 399, 77), (51, 379, 402), (19, 277, 250, 247), (29, 367, 368), (289, 493, 509), (301, 281, 422, 408), (297, 393, 405, 121), (46, 45, 363, 362), (18, 235, 183), (304, 438, 439), (32, 497, 496), (54, 51, 401, 406), (281, 282, 420, 422), (288, 226, 171), (296, 373, 369, 329), (284, 112, 111), (224, 302, 78), (290, 490, 491, 163), (306, 182, 183, 269), (27, 490, 512, 28), (301, 111, 109), (27, 493, 492), (54, 51, 375, 390), (241, 296, 76), (223, 242, 257), (301, 284, 111), (285, 300, 255), (290, 227, 513, 512), (303, 463, 462, 60), (226, 79, 80), (39, 374, 400), (306, 269, 316), (302, 75, 78), (294, 67, 66), (303, 60, 71), (221, 285, 118), (238, 387, 377, 325), (307, 172, 173, 268), (32, 497, 506), (286, 303, 71), (242, 299, 95), (240, 297, 259), (302, 244, 75), (240, 297, 87), (179, 388, 404), (39, 374, 370), (206, 207, 267, 266, 314, 265, 313, 256, 324, 258, 259, 260, 325, 160, 329, 330, 263, 331, 264, 164, 163, 161, 262, 686, 328, 327, 326, 683, 261, 159, 257, 655, 323, 652, 255, 251, 651, 332, 635, 252, 632, 333, 622, 154), (412, 409, 613, 614), (341, 485, 640, 658), (51, 54, 390, 375, 376), (495, 494, 32), (223, 300, 653, 654, 655, 257), (430, 429, 624, 625), (242, 223, 257, 159), (485, 483, 642, 640), (54, 393, 389, 390), (309, 278, 17, 16), (297, 240, 259, 258), (429, 344, 626, 624), (483, 481, 660, 642), (240, 388, 378, 260, 259), (344, 450, 638, 626), (179, 387, 377, 378), (450, 447, 637, 638), (222, 299, 261, 683, 682), (447, 449, 636, 637), (481, 479, 644, 660), (287, 222, 682, 680, 681), (238, 374, 370, 160, 325), (225, 287, 681, 684, 685), (39, 373, 369, 370), (32, 494, 495, 496), (506, 505, 32), (296, 241, 330, 329), (227, 497, 496, 262, 161), (241, 295, 263, 330), (239, 298, 313, 265), (290, 227, 161, 163), (49, 382, 360, 361), (34, 347, 292, 345, 346), (295, 349, 346, 331, 263), (46, 49, 361, 364, 362), (289, 493, 492, 164, 162), (307, 365, 366, 267, 268), (27, 490, 491, 492), (44, 172, 173, 176), (221, 243, 634, 650, 251), (338, 486, 668, 667), (243, 283, 252, 635, 634), (468, 469, 223, 300), (283, 284, 623, 631, 632, 252), (237, 177, 176, 165, 315), (284, 301, 154, 622, 623), (306, 237, 315, 316), (301, 281, 618, 620, 154), (18, 182, 306, 316, 269, 183, 178), (45, 46, 362, 363, 366), (281, 282, 616, 618), (19, 18, 183, 246), (356, 355, 96), (282, 245, 155, 630, 616), (505, 494, 32), (246, 183, 269, 166), (245, 304, 156, 155), (277, 19, 246, 250), (204, 57, 206, 203), (304, 438, 436, 253, 156), (17, 277, 250, 279), (479, 477, 645, 644), (181, 460, 461, 436), (173, 172, 44), (14, 463, 303, 475, 458), (16, 17, 279, 309), (299, 242, 159, 261), (220, 457, 458, 254, 157), (394, 395, 45), (336, 488, 639, 657), (439, 419, 245, 304), (25, 16, 309, 312), (339, 337, 659, 663), (478, 476, 303, 286), (305, 310, 312, 169, 271), (11, 487, 661, 666), (294, 305, 271, 317), (29, 230, 229, 228), (487, 471, 646, 661), (403, 387, 179), (279, 248, 277, 17), (471, 249, 662, 646), (477, 339, 663, 645), (30, 29, 228, 232), (249, 340, 643, 662), (337, 338, 667, 659), (291, 233, 232, 318, 272), (340, 453, 664, 643), (292, 291, 272, 264), (453, 435, 641, 664), (288, 289, 162, 171), (435, 432, 665, 641), (486, 11, 666, 668), (226, 288, 171, 679, 678), (432, 342, 628, 665), (343, 412, 614, 675), (224, 226, 678, 677, 674), (342, 415, 615, 628), (415, 343, 675, 615), (302, 224, 674, 673), (503, 501, 224, 226), (449, 336, 657, 636), (244, 302, 673, 671, 672, 273), (376, 379, 51), (308, 204, 203, 208), (286, 244, 273, 669, 647), (512, 513, 31, 28), (153, 308, 208, 207), (303, 286, 647, 649, 648, 158), (411, 430, 625, 627), (285, 221, 251, 255), (276, 309, 16), (300, 285, 255, 652, 653), (409, 411, 627, 613), (488, 341, 658, 639), (298, 379, 376, 256, 313), (444, 445, 285, 221), (537, 550, 533, 532, 581, 582, 583, 584, 585, 586, 538), (585, 584, 583, 582, 581, 587, 588, 589, 586), (586, 590, 531, 530, 529, 528, 570, 591, 592, 593, 594, 595, 596, 597, 598, 599, 600, 601, 602, 560, 538), (602, 601, 562, 560), (601, 600, 599, 598, 597, 596, 595, 594, 593, 592, 591, 570, 603, 569, 604, 568, 605, 567, 565, 606, 564, 562), (606, 565, 564), (605, 568, 567), (604, 569, 568), (603, 570, 569), (590, 586, 589, 607, 588, 581, 532, 531), (607, 589, 588), (588, 587, 581), (524, 523, 579, 526, 608, 525), (525, 608, 526), (518, 517, 473, 472, 470, 467), (523, 580, 579), (526, 578, 577, 574, 573, 572, 571, 527), (577, 576, 575), (577, 575, 574), (567, 566, 565), (564, 563, 562), (562, 561, 560), (560, 559, 609, 610, 556, 538), (610, 609, 559, 558, 557, 556), (502, 555, 554, 553, 504, 611), (611, 504, 502), (361, 364, 314), (367, 383, 68), (397, 392, 49), (359, 356, 96, 97), (389, 393, 54), (352, 351, 16), (312, 310, 25), (235, 246, 166), (395, 396, 46, 45), (232, 233, 30), (398, 397, 49, 46), (462, 463, 14), (506, 497, 227, 90), (176, 173, 44), (372, 352, 16, 25), (278, 279, 17), (178, 183, 18), (185, 228, 29), (510, 490, 27), (349, 386, 34), (515, 516, 225, 287), (381, 172, 44), (351, 350, 17, 16), (458, 475, 303, 158, 254), (509, 493, 27, 26), (501, 499, 302, 224), (354, 353, 277, 17), (406, 405, 54), (400, 374, 238, 81), (372, 371, 65, 64), (247, 250, 167), (355, 357, 96), (436, 461, 460, 220, 157, 253), (366, 363, 362, 266, 267), (378, 388, 179), (359, 182, 18), (478, 480, 20, 12), (516, 494, 225), (438, 465, 181), (232, 228, 170, 318), (348, 346, 34), (346, 345, 292, 264, 331), (497, 513, 227), (496, 495, 32), (422, 420, 41, 42), (392, 391, 49), (366, 363, 45), (378, 388, 240, 260), (309, 279, 270, 168), (512, 490, 290), (457, 466, 220), (377, 387, 179), (405, 393, 54), (177, 380, 44), (176, 173, 172, 307, 268, 165), (457, 459, 14), (400, 399, 39), (361, 360, 49), (183, 182, 18), (366, 365, 45), (462, 457, 220, 60), (444, 442, 50, 52), (436, 438, 181), (511, 510, 27), (378, 377, 387, 238, 325, 260), (378, 377, 179), (370, 374, 238, 160), (246, 247, 167, 166), (362, 364, 46), (404, 403, 179), (312, 309, 168, 169), (370, 374, 39), (361, 360, 382, 239, 265, 314), (228, 230, 29), (476, 463, 303), (376, 375, 390, 324, 256), (350, 354, 17), (368, 367, 68, 67), (368, 230, 29), (507, 509, 26, 24), (183, 235, 166, 269), (399, 373, 39), (404, 388, 240, 85), (466, 460, 220), (419, 420, 282, 245), (369, 373, 39), (465, 464, 181), (353, 358, 277), (492, 491, 27), (436, 460, 181), (439, 438, 181, 10), (279, 250, 167, 270), (370, 369, 39), (362, 364, 361, 314, 266), (376, 375, 51), (362, 363, 266), (366, 365, 307, 267), (311, 312, 25), (386, 385, 34), (496, 497, 227, 262), (233, 231, 30), (385, 347, 34), (232, 185, 29, 30), (376, 379, 298, 256), (458, 457, 14), (507, 503, 226, 288), (390, 389, 54), (492, 491, 490, 290, 163, 164), (231, 232, 30), (496, 497, 32), (492, 493, 27), (612, 614, 613, 627, 625, 624, 626, 638, 637, 636, 657, 639, 658, 640, 642, 660, 644, 645, 656), (678, 677, 319), (648, 649, 647, 322), (673, 676, 224, 302), (632, 623, 284, 252), (672, 673, 302, 273), (674, 677, 224), (616, 630, 335), (618, 616, 335, 334), (687, 686, 328), (623, 622, 333), (681, 680, 287), (674, 677, 678, 319, 320), (654, 655, 323), (616, 629, 245, 282), (251, 650, 634, 332, 651), (630, 629, 335), (623, 621, 301, 284), (678, 679, 319), (635, 633, 332), (682, 683, 326), (647, 669, 322), (653, 652, 323), (653, 652, 255, 300), (676, 674, 224), (681, 684, 327), (685, 687, 328), (682, 680, 326), (685, 684, 225), (685, 684, 681, 327, 328), (619, 618, 281, 154), (651, 634, 243, 251), (632, 631, 623, 333), (683, 682, 326), (634, 633, 283, 243), (634, 635, 332), (673, 674, 320, 321), (672, 671, 673, 321), (622, 621, 333), (618, 617, 282, 281), (686, 685, 328), (655, 654, 653, 323), (678, 679, 171, 226), (653, 654, 323), (647, 670, 244, 286), (656, 645, 663, 659, 667, 668, 666, 661, 646, 662, 643, 664, 641, 665, 628, 615, 675, 614, 612, 688, 689, 690, 691, 692, 693, 694), (694, 693, 695, 696, 688), (696, 695, 697), (697, 695, 693, 692, 691, 690, 688, 698, 699, 700, 701, 702, 696), (702, 701, 700, 699, 698, 688, 696), (690, 689, 703), (703, 689, 688, 690), (617, 616, 282), (648, 647, 286, 158), (681, 680, 682, 326, 327), (154, 620, 618, 334, 619), (669, 670, 322)])
me_moonlander_bracket_right_high.use_remesh_fix_poles = True
me_moonlander_bracket_right_high.use_remesh_preserve_attributes = False
me_moonlander_bracket_right_high.use_mirror_vertex_groups = False
me_moonlander_bracket_right_high.update()
me_moonlander_wedge_r = bpy.data.meshes.new('Moonlander Wedge R')
me_moonlander_wedge_r.from_pydata([(-49.65, -42.02, -5.0), (-49.65, -42.02, 0.0), (-49.75, -43.25, -5.0), (-49.75, -43.25, 0.0), (-49.65, -44.48, -5.0), (-49.65, -44.48, 0.0), (-49.34, -45.69, -5.0), (-49.34, -45.69, 0.0), (-48.85, -46.82, -5.0), (-48.85, -46.82, 0.0), (-48.17, -47.86, -5.0), (-48.17, -47.86, 0.0), (-47.33, -48.77, -5.0), (-47.33, -48.77, 0.0), (-46.35, -49.53, -5.0), (-46.35, -49.53, 0.0), (-45.26, -50.12, -5.0), (-45.26, -50.12, 0.0), (-44.09, -50.52, -5.0), (-44.09, -50.52, 0.0), (-42.87, -50.72, -5.0), (-42.87, -50.72, 0.0), (-41.63, -50.72, -5.0), (-41.63, -50.72, 0.0), (-40.41, -50.52, -5.0), (-40.41, -50.52, 0.0), (-39.24, -50.12, -5.0), (-39.24, -50.12, 0.0), (-38.15, -49.53, -5.0), (-38.15, -49.53, 0.0), (-37.17, -48.77, -5.0), (-37.17, -48.77, 0.0), (-36.33, -47.86, -5.0), (-36.33, -47.86, 0.0), (-35.65, -46.82, -5.0), (-35.65, -46.82, 0.0), (-35.16, -45.69, -5.0), (-35.16, -45.69, 0.0), (-34.85, -44.48, -5.0), (-34.85, -44.48, 0.0), (-34.75, -43.25, -5.0), (-34.75, -43.25, 0.0), (-34.85, -42.02, -5.0), (-34.85, -42.02, 0.0), (-35.16, -40.81, -5.0), (-35.16, -40.81, 0.0), (-35.65, -39.68, -5.0), (-35.65, -39.68, 0.0), (-36.33, -38.64, -5.0), (-36.33, -38.64, 0.0), (-37.17, -37.73, -5.0), (-37.17, -37.73, 0.0), (-38.15, -36.97, -5.0), (-38.15, -36.97, 0.0), (-39.24, -36.38, -5.0), (-39.24, -36.38, 0.0), (-40.41, -35.98, -5.0), (-40.41, -35.98, 0.0), (-41.63, -35.78, -5.0), (-41.63, -35.78, 0.0), (-42.87, -35.78, -5.0), (-42.87, -35.78, 0.0), (-44.09, -35.98, -5.0), (-44.09, -35.98, 0.0), (-45.26, -36.38, -5.0), (-45.26, -36.38, 0.0), (-46.35, -36.97, -5.0), (-46.35, -36.97, 0.0), (-47.33, -37.73, -5.0), (-47.33, -37.73, 0.0), (-48.17, -38.64, -5.0), (-48.17, -38.64, 0.0), (-48.85, -39.68, -5.0), (-48.85, -39.68, 0.0), (-49.34, -40.81, -5.0), (-49.34, -40.81, 0.0), (44.75, 26.75, 0.0), (44.75, 34.78, 0.0), (44.75, 26.75, -1.0), (44.75, 34.78, -1.0), (11.75, 34.78, 0.0), (11.75, 26.75, 0.0), (11.75, 34.78, -1.0), (11.75, 26.75, -1.0), (-57.25, 34.78, 0.0), (-57.25, 34.78, -23.96), (49.9, 34.78, -1.635), (49.56, 34.78, 0.0), (57.75, 29.51, -3.694e-15), (57.67, 30.44, -0.01756), (57.66, 30.44, 0.0), (57.42, 31.33, -0.06963), (57.4, 31.33, 0.0), (57.01, 32.16, -0.1544), (56.98, 32.16, 0.0), (56.46, 32.9, -0.269), (56.4, 32.9, 0.0), (55.78, 33.52, -0.4095), (55.7, 33.52, 0.0), (55.01, 34.0, -0.5709), (54.89, 34.0, 0.0), (54.16, 34.33, -0.7479), (54.0, 34.33, 0.0), (53.27, 34.49, -0.9341), (53.07, 34.49, 0.0), (57.75, -49.25, -3.787e-15), (57.65, -50.23, 0.0), (57.66, -50.23, -0.01959), (57.38, -51.16, -0.07763), (57.36, -51.16, 0.0), (56.93, -52.03, -0.1719), (56.89, -52.03, 0.0), (56.32, -52.79, -0.2987), (56.25, -52.79, 0.0), (55.57, -53.41, -0.4532), (55.48, -53.41, 0.0), (54.73, -53.87, -0.6295), (54.6, -53.87, 0.0), (53.81, -54.15, -0.8208), (53.64, -54.15, 0.0), (52.86, -54.25, -1.02), (52.64, -54.25, 0.0), (-62.25, -71.24, 0.0), (-62.25, 29.78, 0.0), (-11.5, -9.75, 0.0), (-11.44, -9.297, 0.0), (-11.44, 9.297, 0.0), (-11.5, 9.75, 0.0), (-11.44, -10.2, 0.0), (-11.27, -10.62, 0.0), (-21.48, -38.02, 0.0), (-22.4, -38.38, 0.0), (-23.22, -38.91, 0.0), (-23.92, -39.59, 0.0), (-53.43, -74.47, 0.0), (-9.75, 11.5, 0.0), (-9.297, 11.44, 0.0), (-8.875, 11.27, 0.0), (-10.2, 11.44, 0.0), (-10.62, 11.27, 0.0), (-10.99, 10.99, 0.0), (-11.27, 10.62, 0.0), (-11.44, 10.2, 0.0), (-58.23, 34.69, 0.0), (-59.16, 34.4, 0.0), (-60.03, 33.94, 0.0), (-60.79, 33.32, 0.0), (-61.41, 32.56, 0.0), (-61.87, 31.7, 0.0), (-62.15, 30.76, 0.0), (-62.15, -72.25, 0.0), (-61.84, -73.22, 0.0), (-61.35, -74.11, 0.0), (-60.69, -74.88, 0.0), (-54.16, -75.18, 0.0), (-59.88, -75.5, 0.0), (-55.02, -75.72, 0.0), (-58.97, -75.94, 0.0), (-55.97, -76.08, 0.0), (-57.99, -76.19, 0.0), (-56.97, -76.24, 0.0), (-10.99, -10.99, 0.0), (-20.52, -37.84, 0.0), (-10.62, -11.27, 0.0), (-19.54, -37.85, 0.0), (-10.2, -11.44, 0.0), (-18.58, -38.06, 0.0), (-9.75, -11.5, 0.0), (-17.68, -38.45, 0.0), (-16.88, -39.0, 0.0), (-0.253, -53.07, 0.0), (9.297, -11.44, 0.0), (8.875, -11.27, 0.0), (-8.875, -11.27, 0.0), (-8.513, -10.99, 0.0), (8.513, -10.99, 0.0), (-8.234, -10.62, 0.0), (8.234, -10.62, 0.0), (-8.06, -10.2, 0.0), (8.06, -10.2, 0.0), (-8.0, -9.75, 0.0), (8.0, -9.75, 0.0), (-8.06, -9.297, 0.0), (8.06, -9.297, 0.0), (-8.234, -8.875, 0.0), (8.234, -8.875, 0.0), (-8.513, -8.513, 0.0), (8.513, -8.513, 0.0), (-8.513, 8.513, 0.0), (8.513, 8.513, 0.0), (-8.234, 8.875, 0.0), (8.234, 8.875, 0.0), (-8.06, 9.297, 0.0), (8.06, 9.297, 0.0), (-8.0, 9.75, 0.0), (8.0, 9.75, 0.0), (-8.06, 10.2, 0.0), (8.06, 10.2, 0.0), (-8.234, 10.62, 0.0), (8.234, 10.62, 0.0), (-8.513, 10.99, 0.0), (8.513, 10.99, 0.0), (8.875, 11.27, 0.0), (9.297, 11.44, 0.0), (0.4633, -53.57, 0.0), (2.976, -54.25, 0.0), (9.75, -11.5, 0.0), (1.257, -53.94, 0.0), (2.103, -54.17, 0.0), (10.62, -11.27, 0.0), (10.2, -11.44, 0.0), (10.99, -10.99, 0.0), (11.5, -9.75, 0.0), (11.44, -10.2, 0.0), (11.27, 10.62, 0.0), (11.44, 10.2, 0.0), (11.5, 9.75, 0.0), (-11.27, -8.875, 0.0), (-11.27, 8.875, 0.0), (-10.99, -8.513, 0.0), (-10.99, 8.513, 0.0), (-10.62, 8.234, 0.0), (-10.62, -8.234, 0.0), (-10.2, 8.06, 0.0), (-10.2, -8.06, 0.0), (-9.75, 8.0, 0.0), (-9.75, -8.0, 0.0), (-9.297, -8.06, 0.0), (-9.297, 8.06, 0.0), (-8.875, -8.234, 0.0), (-8.875, 8.234, 0.0), (-9.297, -11.44, 0.0), (9.75, 11.5, 0.0), (10.2, 11.44, 0.0), (10.62, 11.27, 0.0), (10.99, 10.99, 0.0), (11.44, 9.297, 0.0), (11.44, -9.297, 0.0), (11.27, -8.875, 0.0), (11.27, 8.875, 0.0), (10.99, -8.513, 0.0), (10.99, 8.513, 0.0), (10.62, 8.234, 0.0), (10.62, -8.234, 0.0), (10.2, 8.06, 0.0), (10.2, -8.06, 0.0), (9.75, 8.0, 0.0), (9.75, -8.0, 0.0), (9.297, -8.06, 0.0), (9.297, 8.06, 0.0), (8.875, -8.234, 0.0), (8.875, 8.234, 0.0), (11.27, -10.62, 0.0), (-20.0, 25.0, -16.2), (28.95, 25.0, -6.0), (28.95, -25.0, -6.0), (-20.98, 24.9, -16.4), (-21.91, 24.62, -16.6), (-22.78, 24.16, -16.78), (-23.54, 23.54, -16.93), (-24.16, 22.78, -17.06), (-24.62, 21.91, -17.16), (-24.9, 20.98, -17.22), (-25.0, 20.0, -17.24), (-62.25, 29.78, -25.0), (-25.0, -20.0, -17.24), (-62.25, -71.24, -25.0), (-24.9, -20.98, -17.22), (-24.62, -21.91, -17.16), (-23.92, -39.59, -17.02), (-24.16, -22.78, -17.06), (-23.54, -23.54, -16.93), (-23.22, -38.91, -16.87), (-22.78, -24.16, -16.78), (-22.4, -38.38, -16.7), (-21.91, -24.62, -16.6), (-21.48, -38.02, -16.51), (-20.98, -24.9, -16.4), (-20.52, -37.84, -16.31), (-20.0, -25.0, -16.2), (-19.54, -37.85, -16.1), (-18.58, -38.06, -15.9), (-17.68, -38.45, -15.72), (-16.88, -39.0, -15.55), (-0.253, -53.07, -12.08), (2.976, -54.25, -11.41), (0.4633, -53.57, -11.93), (1.257, -53.94, -11.77), (2.103, -54.17, -11.59), (-53.43, -74.47, -23.16), (-62.16, -72.18, -24.98), (-61.9, -73.08, -24.93), (-61.48, -73.91, -24.84), (-60.91, -74.65, -24.72), (-54.1, -75.13, -23.3), (-60.21, -75.28, -24.57), (-54.88, -75.65, -23.47), (-59.4, -75.76, -24.41), (-55.75, -76.01, -23.64), (-58.52, -76.08, -24.22), (-56.66, -76.21, -23.84), (-57.6, -76.23, -24.03), (-62.15, 30.76, -24.98), (-61.87, 31.7, -24.92), (-61.41, 32.56, -24.82), (-60.79, 33.32, -24.69), (-60.03, 33.94, -24.54), (-59.16, 34.4, -24.36), (-58.23, 34.69, -24.16), (-25.0, -20.0, -6.0), (-24.9, -20.98, -6.0), (-24.62, -21.91, -6.0), (-24.16, -22.78, -6.0), (-23.54, -23.54, -6.0), (-22.78, -24.16, -6.0), (-21.91, -24.62, -6.0), (-20.98, -24.9, -6.0), (-20.0, -25.0, -6.0), (-11.44, 10.2, -6.0), (-11.5, 9.75, -6.0), (-25.0, 20.0, -6.0), (-11.44, 9.297, -6.0), (-11.27, 8.875, -6.0), (-10.99, 8.513, -6.0), (-10.99, -8.513, -6.0), (-11.27, -8.875, -6.0), (-11.44, -9.297, -6.0), (-11.5, -9.75, -6.0), (-10.62, 8.234, -6.0), (-10.62, -8.234, -6.0), (-10.2, 8.06, -6.0), (-10.2, -8.06, -6.0), (-9.75, 8.0, -6.0), (-9.75, -8.0, -6.0), (-9.297, -8.06, -6.0), (-9.297, 8.06, -6.0), (-8.875, -8.234, -6.0), (-8.875, 8.234, -6.0), (-8.513, -8.513, -6.0), (-8.513, 8.513, -6.0), (8.513, 8.513, -6.0), (8.234, 8.875, -6.0), (-8.234, 8.875, -6.0), (8.06, 9.297, -6.0), (-8.06, 9.297, -6.0), (8.0, 9.75, -6.0), (-8.0, 9.75, -6.0), (8.06, 10.2, -6.0), (-8.06, 10.2, -6.0), (8.234, 10.62, -6.0), (-8.234, 10.62, -6.0), (8.513, 10.99, -6.0), (-8.513, 10.99, -6.0), (8.875, 11.27, -6.0), (-8.875, 11.27, -6.0), (-20.0, 25.0, -6.0), (-9.297, 11.44, -6.0), (-9.75, 11.5, -6.0), (-10.2, 11.44, -6.0), (-10.62, 11.27, -6.0), (-10.99, 10.99, -6.0), (-11.27, 10.62, -6.0), (8.06, -10.2, -6.0), (-8.06, -10.2, -6.0), (8.0, -9.75, -6.0), (-8.0, -9.75, -6.0), (8.06, -9.297, -6.0), (-8.06, -9.297, -6.0), (8.234, -8.875, -6.0), (-8.234, -8.875, -6.0), (8.513, -8.513, -6.0), (-8.234, -10.62, -6.0), (8.234, -10.62, -6.0), (-8.513, -10.99, -6.0), (8.513, -10.99, -6.0), (-8.875, -11.27, -6.0), (8.875, -11.27, -6.0), (9.297, -11.44, -6.0), (9.75, -11.5, -6.0), (10.2, -11.44, -6.0), (10.62, -11.27, -6.0), (10.99, -10.99, -6.0), (11.27, -10.62, -6.0), (11.44, -10.2, -6.0), (11.5, -9.75, -6.0), (11.44, -9.297, -6.0), (11.44, 9.297, -6.0), (11.27, -8.875, -6.0), (11.27, 8.875, -6.0), (10.99, -8.513, -6.0), (10.99, 8.513, -6.0), (10.62, 8.234, -6.0), (10.62, -8.234, -6.0), (10.2, 8.06, -6.0), (10.2, -8.06, -6.0), (9.75, 8.0, -6.0), (9.75, -8.0, -6.0), (9.297, -8.06, -6.0), (9.297, 8.06, -6.0), (8.875, -8.234, -6.0), (8.875, 8.234, -6.0), (11.5, 9.75, -6.0), (11.44, 10.2, -6.0), (11.27, 10.62, -6.0), (10.99, 10.99, -6.0), (10.62, 11.27, -6.0), (10.2, 11.44, -6.0), (9.75, 11.5, -6.0), (9.297, 11.44, -6.0), (-11.44, -10.2, -6.0), (-11.27, -10.62, -6.0), (-10.99, -10.99, -6.0), (-10.62, -11.27, -6.0), (-10.2, -11.44, -6.0), (-9.75, -11.5, -6.0), (-9.297, -11.44, -6.0), (-24.9, 20.98, -6.0), (-24.62, 21.91, -6.0), (-24.16, 22.78, -6.0), (-23.54, 23.54, -6.0), (-22.78, 24.16, -6.0), (-21.91, 24.62, -6.0), (-20.98, 24.9, -6.0), (-58.23, 34.69, -12.5), (-59.16, 34.4, -12.5), (-60.03, 33.94, -12.5), (-60.79, 33.32, -12.5), (-61.41, 32.56, -12.5), (-61.87, 31.7, -12.5), (-62.15, 30.76, -12.5), (-62.15, -72.25, -12.5), (-61.84, -73.22, -12.5), (-61.35, -74.11, -12.5), (-60.69, -74.88, -12.5), (-59.88, -75.5, -12.5), (-58.97, -75.94, -12.5), (-57.99, -76.19, -12.5), (-56.97, -76.24, -12.5), (-55.97, -76.08, -12.5), (-55.02, -75.72, -12.5), (-54.16, -75.18, -12.5)], [], [(0, 1, 2), (2, 1, 3), (2, 3, 4), (4, 3, 5), (4, 5, 6), (6, 5, 7), (6, 7, 8), (8, 7, 9), (8, 9, 10), (10, 9, 11), (10, 11, 12), (12, 11, 13), (12, 13, 14), (14, 13, 15), (14, 15, 16), (16, 15, 17), (16, 17, 18), (18, 17, 19), (18, 19, 20), (20, 19, 21), (20, 21, 22), (22, 21, 23), (22, 23, 24), (24, 23, 25), (24, 25, 26), (26, 25, 27), (26, 27, 28), (28, 27, 29), (28, 29, 30), (30, 29, 31), (30, 31, 32), (32, 31, 33), (32, 33, 34), (34, 33, 35), (34, 35, 36), (36, 35, 37), (36, 37, 38), (38, 37, 39), (38, 39, 40), (40, 39, 41), (40, 41, 42), (42, 41, 43), (42, 43, 44), (44, 43, 45), (44, 45, 46), (46, 45, 47), (46, 47, 48), (48, 47, 49), (48, 49, 50), (50, 49, 51), (50, 51, 52), (52, 51, 53), (52, 53, 54), (54, 53, 55), (54, 55, 56), (56, 55, 57), (56, 57, 58), (58, 57, 59), (58, 59, 60), (60, 59, 61), (60, 61, 62), (62, 61, 63), (62, 63, 64), (64, 63, 65), (64, 65, 66), (66, 65, 67), (66, 67, 68), (68, 67, 69), (68, 69, 70), (70, 69, 71), (70, 71, 72), (72, 71, 73), (72, 73, 74), (74, 73, 75), (74, 75, 0), (0, 75, 1), (4, 38, 2), (2, 38, 40), (2, 40, 0), (0, 40, 42), (0, 42, 74), (74, 42, 44), (74, 44, 72), (72, 44, 46), (72, 46, 70), (70, 46, 48), (70, 48, 68), (68, 48, 50), (68, 50, 66), (66, 50, 52), (66, 52, 64), (64, 52, 54), (64, 54, 62), (62, 54, 56), (62, 56, 60), (60, 56, 58), (38, 4, 36), (36, 4, 6), (36, 6, 34), (34, 6, 8), (34, 8, 32), (32, 8, 10), (32, 10, 30), (30, 10, 12), (30, 12, 28), (28, 12, 14), (28, 14, 26), (26, 14, 16), (26, 16, 24), (24, 16, 18), (24, 18, 22), (22, 18, 20), (76, 77, 78), (78, 77, 79), (80, 81, 82), (82, 81, 83), (81, 76, 83), (83, 76, 78), (83, 78, 82), (82, 78, 79), (80, 82, 84), (84, 82, 85), (85, 82, 86), (86, 82, 79), (86, 79, 87), (87, 79, 77), (88, 89, 90), (90, 89, 91), (90, 91, 92), (92, 91, 93), (92, 93, 94), (94, 93, 95), (94, 95, 96), (96, 95, 97), (96, 97, 98), (98, 97, 99), (98, 99, 100), (100, 99, 101), (100, 101, 102), (102, 101, 103), (102, 103, 104), (103, 86, 104), (104, 86, 87), (105, 106, 107), (107, 106, 108), (108, 106, 109), (108, 109, 110), (110, 109, 111), (110, 111, 112), (112, 111, 113), (112, 113, 114), (114, 113, 115), (114, 115, 116), (116, 115, 117), (116, 117, 118), (118, 117, 119), (118, 119, 120), (120, 119, 121), (5, 3, 122), (122, 3, 1), (122, 1, 123), (123, 1, 75), (123, 75, 73), (73, 71, 123), (123, 71, 69), (123, 69, 67), (67, 65, 123), (123, 65, 63), (123, 63, 61), (59, 124, 61), (61, 124, 125), (61, 125, 123), (123, 125, 126), (123, 126, 127), (59, 57, 124), (124, 57, 128), (128, 57, 55), (128, 55, 129), (129, 55, 53), (129, 53, 130), (130, 53, 131), (131, 53, 51), (131, 51, 132), (132, 51, 49), (132, 49, 133), (133, 49, 47), (133, 47, 45), (45, 43, 133), (133, 43, 41), (133, 41, 39), (39, 37, 133), (133, 37, 35), (133, 35, 33), (33, 31, 133), (133, 31, 134), (134, 31, 29), (134, 29, 27), (27, 25, 134), (134, 25, 23), (134, 23, 21), (21, 19, 134), (134, 19, 17), (134, 17, 15), (134, 15, 122), (122, 15, 13), (122, 13, 11), (11, 9, 122), (122, 9, 7), (122, 7, 5), (80, 135, 81), (81, 135, 136), (81, 136, 137), (135, 80, 138), (138, 80, 84), (138, 84, 139), (139, 84, 140), (140, 84, 141), (141, 84, 142), (142, 84, 123), (142, 123, 127), (143, 144, 84), (84, 144, 145), (84, 145, 146), (146, 147, 84), (84, 147, 148), (84, 148, 149), (149, 123, 84), (122, 150, 134), (134, 150, 151), (134, 151, 152), (152, 153, 134), (134, 153, 154), (154, 153, 155), (154, 155, 156), (156, 155, 157), (156, 157, 158), (158, 157, 159), (158, 159, 160), (129, 130, 161), (161, 130, 162), (161, 162, 163), (163, 162, 164), (163, 164, 165), (165, 164, 166), (165, 166, 167), (167, 166, 168), (167, 168, 169), (170, 171, 169), (169, 171, 172), (169, 172, 173), (173, 172, 174), (174, 172, 175), (174, 175, 176), (176, 175, 177), (176, 177, 178), (178, 177, 179), (178, 179, 180), (180, 179, 181), (180, 181, 182), (182, 181, 183), (182, 183, 184), (184, 183, 185), (184, 185, 186), (186, 185, 187), (186, 187, 188), (188, 187, 189), (188, 189, 190), (190, 189, 191), (190, 191, 192), (192, 191, 193), (192, 193, 194), (194, 193, 195), (194, 195, 196), (196, 195, 197), (196, 197, 198), (198, 197, 199), (198, 199, 200), (200, 199, 201), (200, 201, 81), (81, 201, 202), (81, 202, 203), (204, 205, 170), (170, 205, 206), (170, 206, 171), (204, 207, 205), (205, 207, 208), (121, 209, 205), (205, 209, 210), (205, 210, 206), (119, 117, 121), (121, 117, 115), (121, 115, 113), (113, 111, 121), (121, 111, 109), (121, 109, 106), (106, 105, 121), (121, 105, 211), (121, 211, 209), (88, 76, 105), (105, 76, 212), (105, 212, 213), (76, 88, 104), (104, 88, 90), (104, 90, 92), (92, 94, 104), (104, 94, 96), (104, 96, 98), (98, 100, 104), (104, 100, 102), (104, 87, 76), (76, 87, 77), (81, 214, 76), (76, 214, 215), (76, 215, 216), (125, 217, 126), (126, 217, 218), (218, 217, 219), (218, 219, 220), (220, 219, 221), (221, 219, 222), (221, 222, 223), (223, 222, 224), (223, 224, 225), (225, 224, 226), (225, 226, 227), (225, 227, 228), (228, 227, 229), (228, 229, 230), (230, 229, 186), (230, 186, 188), (173, 231, 169), (169, 231, 167), (203, 232, 81), (81, 232, 233), (81, 233, 234), (234, 235, 81), (81, 235, 214), (216, 236, 76), (76, 236, 237), (76, 237, 212), (237, 236, 238), (238, 236, 239), (238, 239, 240), (240, 239, 241), (240, 241, 242), (240, 242, 243), (243, 242, 244), (243, 244, 245), (245, 244, 246), (245, 246, 247), (247, 246, 248), (248, 246, 249), (248, 249, 250), (250, 249, 251), (250, 251, 187), (187, 251, 189), (213, 252, 105), (105, 252, 211), (137, 200, 81), (253, 86, 254), (254, 86, 88), (254, 88, 255), (255, 88, 105), (255, 105, 120), (120, 105, 107), (120, 107, 108), (86, 253, 85), (85, 253, 256), (85, 256, 257), (257, 258, 85), (85, 258, 259), (85, 259, 260), (260, 261, 85), (85, 261, 262), (85, 262, 263), (85, 263, 264), (264, 263, 265), (264, 265, 266), (266, 265, 267), (266, 267, 268), (266, 268, 269), (269, 268, 270), (269, 270, 271), (269, 271, 272), (272, 271, 273), (272, 273, 274), (274, 273, 275), (274, 275, 276), (276, 275, 277), (276, 277, 278), (278, 277, 279), (278, 279, 280), (280, 279, 281), (281, 279, 282), (282, 279, 283), (283, 279, 255), (283, 255, 284), (284, 255, 285), (284, 285, 286), (286, 285, 287), (287, 285, 288), (86, 103, 88), (88, 103, 89), (89, 103, 91), (91, 103, 93), (93, 103, 95), (95, 103, 97), (97, 103, 99), (99, 103, 101), (108, 110, 120), (120, 110, 112), (120, 112, 114), (114, 116, 120), (120, 116, 118), (120, 285, 255), (269, 289, 266), (266, 289, 290), (290, 289, 291), (291, 289, 292), (292, 289, 293), (293, 289, 294), (293, 294, 295), (295, 294, 296), (295, 296, 297), (297, 296, 298), (297, 298, 299), (299, 298, 300), (299, 300, 301), (264, 302, 85), (85, 302, 303), (85, 303, 304), (304, 305, 85), (85, 305, 306), (85, 306, 307), (307, 308, 85), (265, 309, 267), (267, 309, 310), (267, 310, 268), (268, 310, 311), (268, 311, 270), (270, 311, 312), (270, 312, 271), (271, 312, 313), (271, 313, 273), (273, 313, 314), (273, 314, 275), (275, 314, 315), (275, 315, 277), (277, 315, 316), (277, 316, 279), (279, 316, 317), (318, 319, 320), (320, 319, 321), (320, 321, 322), (323, 324, 322), (322, 324, 325), (322, 325, 309), (309, 325, 326), (309, 326, 327), (323, 328, 324), (324, 328, 329), (329, 328, 330), (329, 330, 331), (331, 330, 332), (331, 332, 333), (333, 332, 334), (334, 332, 335), (334, 335, 336), (336, 335, 337), (336, 337, 338), (338, 337, 339), (338, 339, 340), (340, 339, 341), (341, 339, 342), (341, 342, 343), (343, 342, 344), (343, 344, 345), (345, 344, 346), (345, 346, 347), (347, 346, 348), (347, 348, 349), (349, 348, 350), (349, 350, 351), (351, 350, 352), (351, 352, 353), (353, 352, 354), (353, 354, 355), (355, 354, 356), (355, 356, 357), (357, 358, 355), (355, 358, 359), (355, 359, 360), (355, 360, 320), (320, 360, 361), (320, 361, 318), (362, 363, 364), (364, 363, 365), (364, 365, 366), (366, 365, 367), (366, 367, 368), (368, 367, 369), (368, 369, 370), (370, 369, 338), (370, 338, 340), (363, 362, 371), (371, 362, 372), (371, 372, 373), (373, 372, 374), (373, 374, 375), (375, 374, 376), (375, 376, 317), (317, 376, 377), (317, 377, 255), (255, 377, 378), (255, 378, 379), (379, 380, 255), (255, 380, 381), (255, 381, 382), (382, 383, 255), (255, 383, 384), (255, 384, 385), (255, 385, 386), (386, 385, 387), (386, 387, 388), (388, 387, 389), (388, 389, 390), (390, 389, 391), (391, 389, 392), (391, 392, 393), (393, 392, 394), (393, 394, 395), (395, 394, 396), (395, 396, 397), (395, 397, 398), (398, 397, 399), (398, 399, 400), (400, 399, 370), (400, 370, 340), (255, 386, 254), (254, 386, 401), (254, 401, 402), (402, 403, 254), (254, 403, 404), (254, 404, 405), (405, 406, 254), (254, 406, 407), (254, 407, 408), (254, 408, 355), (355, 408, 353), (327, 409, 309), (309, 409, 410), (309, 410, 411), (309, 411, 317), (317, 411, 412), (317, 412, 413), (413, 414, 317), (317, 414, 415), (317, 415, 375), (316, 315, 317), (317, 315, 314), (317, 314, 313), (313, 312, 317), (317, 312, 311), (317, 311, 310), (310, 309, 317), (309, 320, 322), (320, 416, 355), (355, 416, 417), (355, 417, 418), (418, 419, 355), (355, 419, 420), (355, 420, 421), (421, 422, 355), (265, 263, 309), (309, 263, 320), (355, 422, 253), (253, 422, 256), (256, 422, 421), (256, 421, 257), (257, 421, 420), (257, 420, 258), (258, 420, 419), (258, 419, 259), (259, 419, 418), (259, 418, 260), (260, 418, 417), (260, 417, 261), (261, 417, 416), (261, 416, 262), (262, 416, 320), (262, 320, 263), (355, 253, 254), (279, 317, 255), (269, 272, 133), (133, 272, 132), (132, 272, 274), (132, 274, 131), (131, 274, 276), (131, 276, 130), (130, 276, 278), (130, 278, 162), (162, 278, 280), (162, 280, 164), (164, 280, 281), (164, 281, 166), (166, 281, 282), (166, 282, 168), (168, 282, 283), (168, 283, 169), (283, 284, 169), (169, 284, 170), (284, 286, 170), (170, 286, 204), (204, 286, 287), (204, 287, 207), (207, 287, 288), (207, 288, 208), (208, 288, 285), (208, 285, 205), (121, 205, 120), (120, 205, 285), (318, 142, 319), (319, 142, 127), (319, 127, 321), (321, 127, 126), (321, 126, 322), (322, 126, 218), (322, 218, 323), (323, 218, 220), (323, 220, 328), (328, 220, 221), (328, 221, 330), (330, 221, 223), (330, 223, 332), (332, 223, 225), (332, 225, 335), (335, 225, 228), (335, 228, 337), (337, 228, 230), (337, 230, 339), (339, 230, 188), (339, 188, 342), (342, 188, 190), (342, 190, 344), (344, 190, 192), (344, 192, 346), (346, 192, 194), (346, 194, 348), (348, 194, 196), (348, 196, 350), (350, 196, 198), (350, 198, 352), (352, 198, 200), (352, 200, 354), (354, 200, 137), (354, 137, 356), (356, 137, 136), (356, 136, 357), (357, 136, 135), (357, 135, 358), (358, 135, 138), (358, 138, 359), (359, 138, 139), (359, 139, 360), (360, 139, 140), (360, 140, 361), (361, 140, 141), (361, 141, 318), (318, 141, 142), (366, 183, 364), (364, 183, 181), (364, 181, 362), (362, 181, 179), (362, 179, 372), (372, 179, 177), (372, 177, 374), (374, 177, 175), (374, 175, 376), (376, 175, 172), (376, 172, 377), (377, 172, 171), (377, 171, 378), (378, 171, 206), (378, 206, 379), (379, 206, 210), (379, 210, 380), (380, 210, 209), (380, 209, 381), (381, 209, 211), (381, 211, 382), (382, 211, 252), (382, 252, 383), (383, 252, 213), (383, 213, 384), (384, 213, 212), (384, 212, 385), (385, 212, 237), (385, 237, 387), (387, 237, 238), (387, 238, 389), (389, 238, 240), (389, 240, 392), (392, 240, 243), (392, 243, 394), (394, 243, 245), (394, 245, 396), (396, 245, 247), (396, 247, 397), (397, 247, 248), (397, 248, 399), (399, 248, 250), (399, 250, 370), (370, 250, 187), (370, 187, 368), (368, 187, 185), (368, 185, 366), (366, 185, 183), (347, 197, 345), (345, 197, 195), (345, 195, 343), (343, 195, 193), (343, 193, 341), (341, 193, 191), (341, 191, 340), (340, 191, 189), (340, 189, 400), (400, 189, 251), (400, 251, 398), (398, 251, 249), (398, 249, 395), (395, 249, 246), (395, 246, 393), (393, 246, 244), (393, 244, 391), (391, 244, 242), (391, 242, 390), (390, 242, 241), (390, 241, 388), (388, 241, 239), (388, 239, 386), (386, 239, 236), (386, 236, 401), (401, 236, 216), (401, 216, 402), (402, 216, 215), (402, 215, 403), (403, 215, 214), (403, 214, 404), (404, 214, 235), (404, 235, 405), (405, 235, 234), (405, 234, 406), (406, 234, 233), (406, 233, 407), (407, 233, 232), (407, 232, 408), (408, 232, 203), (408, 203, 353), (353, 203, 202), (353, 202, 351), (351, 202, 201), (351, 201, 349), (349, 201, 199), (349, 199, 347), (347, 199, 197), (326, 125, 327), (327, 125, 124), (327, 124, 409), (409, 124, 128), (409, 128, 410), (410, 128, 129), (410, 129, 411), (411, 129, 161), (411, 161, 412), (412, 161, 163), (412, 163, 413), (413, 163, 165), (413, 165, 414), (414, 165, 167), (414, 167, 415), (415, 167, 231), (415, 231, 375), (375, 231, 173), (375, 173, 373), (373, 173, 174), (373, 174, 371), (371, 174, 176), (371, 176, 363), (363, 176, 178), (363, 178, 365), (365, 178, 180), (365, 180, 367), (367, 180, 182), (367, 182, 369), (369, 182, 184), (369, 184, 338), (338, 184, 186), (338, 186, 336), (336, 186, 229), (336, 229, 334), (334, 229, 227), (334, 227, 333), (333, 227, 226), (333, 226, 331), (331, 226, 224), (331, 224, 329), (329, 224, 222), (329, 222, 324), (324, 222, 219), (324, 219, 325), (325, 219, 217), (325, 217, 326), (326, 217, 125), (84, 85, 423), (423, 85, 308), (423, 308, 424), (424, 308, 307), (424, 307, 425), (425, 307, 306), (425, 306, 426), (426, 306, 305), (426, 305, 427), (427, 305, 304), (427, 304, 428), (428, 304, 303), (428, 303, 429), (429, 303, 302), (429, 302, 264), (264, 123, 429), (429, 123, 149), (429, 149, 428), (428, 149, 148), (428, 148, 427), (427, 148, 147), (427, 147, 426), (426, 147, 146), (426, 146, 425), (425, 146, 145), (425, 145, 424), (424, 145, 144), (424, 144, 423), (423, 144, 143), (423, 143, 84), (122, 123, 266), (266, 123, 264), (122, 266, 430), (430, 266, 290), (430, 290, 291), (430, 291, 431), (431, 291, 292), (431, 292, 432), (432, 292, 293), (432, 293, 433), (433, 293, 295), (433, 295, 434), (434, 295, 297), (434, 297, 435), (435, 297, 299), (435, 299, 436), (436, 299, 301), (436, 301, 437), (437, 301, 300), (437, 300, 438), (438, 300, 298), (438, 298, 439), (439, 298, 296), (439, 296, 440), (440, 296, 294), (440, 294, 134), (134, 294, 289), (134, 154, 440), (440, 154, 439), (154, 156, 439), (439, 156, 438), (156, 158, 438), (438, 158, 437), (158, 160, 437), (437, 160, 436), (160, 159, 436), (436, 159, 435), (159, 157, 435), (435, 157, 434), (157, 155, 434), (434, 155, 433), (155, 153, 433), (433, 153, 432), (153, 152, 432), (432, 152, 431), (152, 151, 431), (431, 151, 430), (151, 150, 430), (430, 150, 122), (289, 269, 134), (134, 269, 133)])
me_moonlander_wedge_r.use_remesh_fix_poles = True
me_moonlander_wedge_r.use_remesh_preserve_attributes = False
me_moonlander_wedge_r.use_mirror_vertex_groups = False
me_moonlander_wedge_r.update()

# ---- objects
ob_cube = bpy.data.objects.new('Cube', me_cube)
ob_light = bpy.data.objects.new('Light', light_light)
ob_camera = bpy.data.objects.new('Camera', cam_camera)
ob_moonlander_bracket_left_high = bpy.data.objects.new('Moonlander-Bracket-Left-High', me_moonlander_bracket_left_high)
ob_moonlander_bracket_right_high = bpy.data.objects.new('Moonlander-Bracket-Right-High', me_moonlander_bracket_right_high)
ob_moonlander_wedge_r = bpy.data.objects.new('Moonlander Wedge R', me_moonlander_wedge_r)

# ---- transforms, parenting, visibility, modifiers, constraints
ob_cube.location = (0.0, 0.0, 0.0)
ob_cube.lock_rotations_4d = False
ob_cube.empty_display_type = 'ARROWS'
ob_cube.lineart.crease_threshold = 0.0
ob_light.location = (4.076, 1.005, 5.904)
ob_light.rotation_euler = (0.6503, 0.05522, 1.866)
ob_light.lock_rotations_4d = False
ob_light.empty_display_type = 'ARROWS'
ob_light.color = (0.0, 0.0, 0.0, 0.0)
ob_light.lineart.crease_threshold = 0.0
ob_camera.location = (7.359, -6.926, 4.958)
ob_camera.rotation_euler = (1.109, 0.0, 0.8149)
ob_camera.lock_rotations_4d = False
ob_camera.empty_display_type = 'ARROWS'
ob_camera.color = (0.0, 0.0, 0.0, 0.0)
ob_camera.display_type = 'WIRE'
ob_camera.lineart.crease_threshold = 0.0
ob_moonlander_bracket_left_high.location = (-135.1, 0.0, 0.0)
ob_moonlander_bracket_left_high.lineart.crease_threshold = 0.0
ob_moonlander_bracket_right_high.location = (145.4, 0.0, 0.0)
ob_moonlander_bracket_right_high.lineart.crease_threshold = 0.0
ob_moonlander_wedge_r.location = (0.0, 0.0, 0.0)
ob_moonlander_wedge_r.lineart.crease_threshold = 0.0

# ---- collection membership
col_collection.objects.link(ob_cube)
col_collection.objects.link(ob_light)
col_collection.objects.link(ob_camera)
col_collection.objects.link(ob_moonlander_bracket_left_high)
col_collection.objects.link(ob_moonlander_bracket_right_high)
col_collection.objects.link(ob_moonlander_wedge_r)

# ---- scene / render settings (as saved in the file)
scene.camera = ob_camera
scene.frame_start = 1; scene.frame_end = 250; scene.frame_set(2)
scene.render.engine = 'BLENDER_EEVEE_NEXT'
scene.cycles.use_denoising = False
scene.cycles.samples = 128
scene.cycles.sampling_pattern = 'TABULATED_SOBOL'
scene.cycles.use_adaptive_sampling = False
scene.cycles.use_light_tree = False
scene.view_settings.view_transform = 'Filmic'
bpy.context.view_layer.update()
